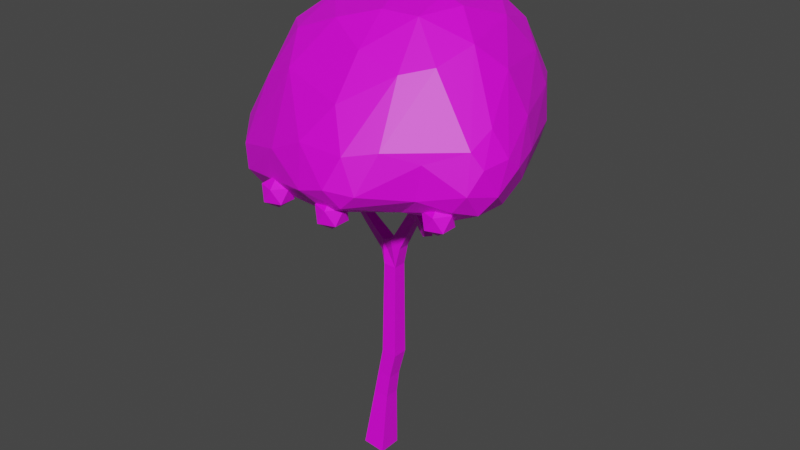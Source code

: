 # Source: apple_tree.blend  (saved by Blender 2.93.21; exported with 4.5.12 LTS)
import bpy
from mathutils import Matrix  # noqa: F401  (used for matrix-valued properties, if any)

bpy.ops.wm.read_factory_settings(use_empty=True)
scene = bpy.context.scene
scene.name = 'Scene'

# ---- collections
col_collection = bpy.data.collections.new('Collection'); scene.collection.children.link(col_collection)

# ---- images (referenced by path relative to the original .blend; pixels are not part of the script)
import os
ASSET_DIR = os.environ.get("B2B_ASSET_DIR", "")  # directory of the original .blend (textures are referenced by path, not embedded)
HERE = os.path.dirname(os.path.abspath(__file__))  # packed textures are extracted next to this script under _unpacked/

def load_image(name, relpath, width, height, colorspace="sRGB"):
    """Load a texture the original file referenced (path relative to the .blend, or extracted next to this script)."""
    p = next((c for c in (os.path.join(HERE, relpath), os.path.join(ASSET_DIR, relpath)) if relpath and os.path.exists(c)), "")
    if p:
        img = bpy.data.images.load(p, check_existing=True)
        img.name = name
    else:  # same state as the original file: an image datablock whose file is absent (Cycles renders it pink)
        img = bpy.data.images.new(name, width, height)
        img.source = "FILE"
        img.filepath = "//" + (relpath or name)
    img.colorspace_settings.name = colorspace
    return img
img_imphenziapalette01_png = load_image('ImphenziaPalette01.png', 'ImphenziaPalette01.png', 1024, 1024, 'sRGB')

# ---- materials (node trees are filled in below, after node groups)
mat_material_001 = bpy.data.materials.new('Material.001')
mat_material_001.use_transparent_shadow = False

# ---- material node trees
mat_material_001.use_nodes = True; mat_material_001.node_tree.nodes.clear()
_N = mat_material_001.node_tree.nodes; _L = mat_material_001.node_tree.links
n0 = _N.new('ShaderNodeBsdfPrincipled'); n0.name = 'Principled BSDF'; n0.location = (10, 300)
n0.distribution = 'GGX'
n0.subsurface_method = 'BURLEY'
n0.inputs[3].default_value = 1.45
n0.inputs[27].default_value = (0.0, 0.0, 0.0, 1.0)
n0.inputs[28].default_value = 1.0
n1 = _N.new('ShaderNodeOutputMaterial'); n1.name = 'Material Output'; n1.location = (300, 300)
n2 = _N.new('ShaderNodeTexImage'); n2.name = 'Image Texture'; n2.location = (-398, 220)
n2.image = img_imphenziapalette01_png
n2.interpolation = 'Closest'
_L.new(n0.outputs[0], n1.inputs[0])
_L.new(n2.outputs[0], n0.inputs[0])
n1.is_active_output = True

# ---- world
world_world = bpy.data.worlds.new('World'); scene.world = world_world
world_world.use_nodes = True; world_world.node_tree.nodes.clear()
_N = world_world.node_tree.nodes; _L = world_world.node_tree.links
n0 = _N.new('ShaderNodeOutputWorld'); n0.name = 'World Output'; n0.location = (300, 300)
n1 = _N.new('ShaderNodeBackground'); n1.name = 'Background'; n1.location = (10, 300)
n1.inputs[0].default_value = (0.05088, 0.05088, 0.05088, 1.0)
_L.new(n1.outputs[0], n0.inputs[0])
n0.is_active_output = True
world_world.color = (0.05088, 0.05088, 0.05088)
world_world.use_sun_shadow = False
world_world.sun_shadow_jitter_overblur = 0.0

# ---- meshes
me_icosphere_012 = bpy.data.meshes.new('Icosphere.012')
me_icosphere_012.from_pydata([(0.0, 0.0, -1.0), (0.7236, -0.5257, -0.4472), (-0.2764, -0.8506, -0.4472), (-0.8944, 0.0, -0.4472), (-0.2764, 0.8506, -0.4472), (0.7236, 0.5257, -0.4472), (0.2764, -0.8506, 0.4472), (-0.7236, -0.5257, 0.4472), (-0.7236, 0.5257, 0.4472), (0.2764, 0.8506, 0.4472), (0.8944, 0.0, 0.4472), (0.0, 0.0, 1.0), (3.846, -10.58, -21.68), (3.846, -12.1, -21.68), (2.336, -12.1, -21.52), (2.336, -10.58, -21.52), (4.733, -10.83, -13.9), (4.733, -11.84, -13.9), (3.729, -11.84, -13.78), (3.729, -10.83, -13.78), (6.741, -11.04, 0.8531), (6.741, -11.63, 0.8531), (6.152, -11.63, 0.9058), (6.152, -11.04, 0.9058), (0.03247, -9.709, -5.865), (0.3232, -9.266, -5.905), (0.6106, -9.417, -5.484), (0.3198, -9.86, -5.444), (-0.9694, -7.965, -2.527), (-0.6429, -7.553, -2.608), (-0.2349, -7.841, -2.426), (-0.5614, -8.253, -2.345), (-1.016, -7.456, -0.2097), (-0.8838, -7.283, -0.2301), (-0.7119, -7.41, -0.1844), (-0.8439, -7.582, -0.1639), (8.791, -13.39, -3.291), (8.434, -13.78, -3.293), (8.199, -13.57, -2.866), (8.556, -13.18, -2.863), (9.36, -14.19, -0.6161), (9.212, -14.35, -0.6197), (9.063, -14.21, -0.5379), (9.211, -14.05, -0.5343), (3.911, -10.66, -20.24), (3.911, -12.01, -20.24), (2.568, -12.01, -20.1), (2.568, -10.66, -20.1), (3.959, -10.73, -19.17), (3.959, -11.95, -19.17), (2.74, -11.95, -19.04), (2.74, -10.73, -19.04), (4.043, -10.84, -17.31), (4.043, -11.84, -17.31), (3.04, -11.84, -17.2), (3.04, -10.84, -17.2), (4.275, -10.87, -15.71), (4.275, -11.81, -15.71), (3.36, -11.81, -15.5), (3.36, -10.87, -15.5), (4.729, -10.86, -11.82), (4.729, -11.82, -11.82), (3.768, -11.82, -11.81), (3.768, -10.86, -11.81), (4.723, -10.88, -10.03), (4.723, -11.8, -10.03), (3.805, -11.8, -10.02), (3.805, -10.88, -10.02), (4.718, -10.9, -8.321), (4.718, -11.78, -8.321), (3.841, -11.78, -8.313), (3.841, -10.9, -8.313), (4.715, -10.91, -7.485), (4.715, -11.77, -7.485), (3.859, -11.77, -7.478), (3.859, -10.91, -7.478), (6.409, -11.04, -2.859), (6.409, -11.63, -2.859), (5.82, -11.63, -2.807), (5.82, -11.04, -2.807), (6.504, -11.04, -1.799), (6.504, -11.63, -1.799), (5.915, -11.63, -1.746), (5.915, -11.04, -1.746), (6.599, -11.04, -0.7379), (6.599, -11.63, -0.7379), (6.01, -11.63, -0.6852), (6.01, -11.04, -0.6852), (6.694, -11.04, 0.3227), (6.694, -11.63, 0.3227), (6.105, -11.63, 0.3755), (6.105, -11.04, 0.3755), (3.249, -11.3, -6.834), (3.565, -10.59, -6.834), (3.721, -10.66, -6.079), (3.405, -11.37, -6.079), (2.647, -11.0, -6.658), (2.943, -10.34, -6.658), (3.089, -10.4, -5.949), (2.793, -11.07, -5.949), (1.584, -10.48, -6.349), (1.847, -9.893, -6.349), (1.976, -9.951, -5.721), (1.714, -10.54, -5.721), (1.093, -10.24, -6.206), (1.34, -9.687, -6.206), (1.461, -9.742, -5.616), (1.214, -10.29, -5.616), (-0.1733, -9.396, -5.286), (0.1603, -8.997, -5.397), (0.5524, -9.256, -5.149), (0.2188, -9.655, -5.038), (-0.4372, -8.921, -4.373), (-0.1036, -8.523, -4.483), (0.2885, -8.782, -4.235), (-0.04508, -9.181, -4.125), (-0.5692, -8.684, -3.916), (-0.2356, -8.286, -4.026), (0.1565, -8.545, -3.779), (-0.177, -8.944, -3.668), (-0.8331, -8.21, -3.002), (-0.4995, -7.811, -3.113), (-0.1074, -8.071, -2.865), (-0.4409, -8.469, -2.754), (-0.9904, -7.751, -1.558), (-0.7471, -7.434, -1.595), (-0.4303, -7.666, -1.511), (-0.6736, -7.984, -1.473), (-1.002, -7.62, -0.959), (-0.8078, -7.367, -0.989), (-0.5554, -7.552, -0.9218), (-0.7492, -7.805, -0.8918), (-1.007, -7.562, -0.6951), (-0.8346, -7.338, -0.7217), (-0.6105, -7.502, -0.6621), (-0.7826, -7.727, -0.6355), (-1.011, -7.508, -0.4464), (-0.8598, -7.31, -0.4699), (-0.6625, -7.455, -0.4173), (-0.814, -7.653, -0.3939), (5.023, -10.95, -6.128), (5.023, -11.73, -6.128), (4.333, -11.73, -5.757), (4.333, -10.95, -5.757), (5.314, -10.97, -5.543), (5.314, -11.71, -5.543), (4.662, -11.71, -5.192), (4.662, -10.97, -5.192), (5.84, -11.01, -4.484), (5.84, -11.67, -4.484), (5.256, -11.67, -4.17), (5.256, -11.01, -4.17), (6.087, -11.03, -3.986), (6.087, -11.65, -3.986), (5.536, -11.65, -3.689), (5.536, -11.03, -3.689), (6.721, -11.53, -3.6), (6.337, -11.96, -3.6), (6.299, -11.93, -3.022), (6.683, -11.5, -3.022), (7.13, -11.9, -3.547), (6.753, -12.32, -3.547), (6.715, -12.29, -2.979), (7.093, -11.86, -2.979), (7.92, -12.61, -3.444), (7.555, -13.02, -3.444), (7.519, -12.99, -2.895), (7.883, -12.58, -2.895), (8.306, -12.95, -3.393), (7.948, -13.36, -3.393), (7.912, -13.33, -2.854), (8.27, -12.92, -2.854), (8.973, -13.62, -2.584), (8.662, -13.96, -2.591), (8.347, -13.67, -2.419), (8.659, -13.34, -2.411), (9.109, -13.82, -1.893), (8.855, -14.1, -1.899), (8.598, -13.86, -1.759), (8.852, -13.59, -1.753), (9.218, -13.98, -1.338), (9.011, -14.2, -1.343), (8.8, -14.01, -1.228), (9.008, -13.79, -1.223), (9.268, -14.05, -1.086), (9.081, -14.25, -1.09), (8.892, -14.08, -0.9868), (9.079, -13.88, -0.9824), (9.315, -14.12, -0.846), (9.148, -14.3, -0.85), (8.979, -14.15, -0.7576), (9.146, -13.97, -0.7536), (12.52, -14.3, -0.5045), (11.54, -12.48, -1.358), (9.0, -4.598, -1.256), (-4.691, -9.124, -3.009), (1.729, -8.18, -4.089), (10.43, -5.134, 3.717), (4.469, -19.36, 0.3895), (12.59, -15.47, 1.004), (10.57, -16.64, 2.632), (8.828, -17.92, 3.22), (-1.805, -15.17, 4.315), (-2.413, -1.924, 1.649), (-6.011, -7.425, 0.9006), (5.822, -0.6216, 4.706), (1.726, -0.7674, -2.19), (2.675, 0.7259, 1.708), (4.288, 0.5282, 0.7486), (4.471, 0.3725, 3.209), (8.23, -15.72, 6.638), (9.243, -7.688, 8.154), (8.512, -10.69, 9.192), (4.409, -10.88, 9.593), (-0.3196, -8.125, 8.645), (-1.517, -5.292, 7.123), (4.627, -8.407, 9.601), (5.265, -5.342, 9.04), (6.998, -2.342, 6.282), (7.531, -5.906, 8.683), (5.588, -2.445, 7.311), (8.112, -4.032, 6.97), (9.918, -5.573, 5.772), (1.676, -5.223, 8.633), (3.855, -2.145, 7.373), (1.015, -2.878, 7.214), (-2.059, -2.997, 4.769), (-0.09914, -11.28, 8.597), (-2.563, -8.891, 7.553), (-2.084, -12.49, 6.941), (-3.367, -10.42, 6.423), (-3.873, -6.271, 5.268), (5.158, -13.35, 8.986), (2.563, -14.15, 8.221), (-0.3598, -14.13, 7.069), (5.493, -15.61, 7.359), (5.662, -17.66, 5.001), (7.148, -10.51, 9.549), (7.492, -13.15, 8.966), (10.32, -12.08, 7.797), (9.669, -14.41, 6.999), (11.42, -10.53, 6.285), (8.898, -2.639, 3.469), (8.84, -2.79, 0.3802), (7.498, -1.242, 3.324), (4.001, -0.4697, 5.36), (2.394, 0.2795, 3.63), (1.301, -0.8749, 5.35), (-0.1434, -0.4315, 2.911), (0.1564, -0.03467, 0.8267), (0.07406, -0.4462, -0.8358), (-5.002, -6.573, 3.446), (-4.82, -8.741, 4.582), (-5.843, -10.6, 1.298), (-5.32, -11.94, 2.026), (-5.626, -9.442, -1.543), (0.8898, -16.17, 5.562), (1.478, -18.34, 1.608), (4.005, -18.73, 2.832), (7.133, -18.92, 2.879), (12.41, -14.99, 3.294), (12.56, -13.42, 4.147), (13.03, -14.67, 2.347), (13.36, -12.97, 2.519), (13.29, -13.7, 0.5944), (12.41, -9.927, 3.741), (13.36, -11.98, 1.655), (5.984, -0.04134, 2.162), (6.447, -0.5644, 0.2063), (2.289, 0.2871, -0.4846), (4.012, -0.5886, -1.677), (6.725, -2.134, -1.571), (-4.873, -4.732, 1.48), (-2.338, -2.072, -1.209), (-4.561, -4.1, -0.9263), (-3.412, -3.854, -3.076), (-5.382, -5.656, -2.232), (-0.7071, -1.92, -2.714), (-3.783, -14.98, 1.366), (-2.368, -16.78, 0.4181), (-5.798, -12.32, -1.072), (-4.958, -14.13, -1.468), (-1.859, -17.12, -0.9418), (-5.394, -11.83, -2.25), (6.378, -19.58, 1.04), (8.054, -18.99, 0.9137), (10.28, -16.72, 0.532), (11.73, -15.55, -0.0998), (7.117, -19.02, -0.01237), (5.72, -18.54, -0.788), (12.61, -9.688, 1.764), (10.4, -4.766, 1.398), (12.36, -10.09, 0.1068), (12.37, -11.88, -0.7516), (10.08, -4.907, 0.08039), (10.53, -7.665, -0.8995), (4.909, -3.897, -3.234), (3.005, -2.45, -3.401), (2.369, -5.386, -4.215), (4.332, -8.035, -4.858), (0.4307, -2.455, -3.609), (0.4184, -4.186, -4.332), (-3.185, -5.079, -4.14), (-1.776, -5.596, -4.619), (-4.597, -5.928, -3.61), (-0.278, -7.559, -4.164), (-3.372, -6.68, -4.266), (-5.455, -7.702, -2.657), (-3.469, -8.883, -3.356), (-4.645, -11.38, -2.893), (-4.33, -14.07, -2.395), (-0.0004315, -10.81, -2.521), (-2.738, -14.27, -2.684), (-0.1532, -14.68, -2.465), (-1.218, -16.73, -1.748), (2.866, -11.37, -3.366), (7.722, -5.837, -2.834), (9.652, -9.18, -1.707), (8.17, -8.41, -2.517), (5.959, -6.944, -4.394), (7.775, -10.21, -2.044), (5.576, -8.731, -4.362), (10.24, -12.74, -1.637), (7.774, -11.13, -1.636), (3.214, -16.81, -1.619), (3.002, -13.93, -2.902), (5.764, -16.09, -1.209), (8.92, -16.27, -0.6723), (7.489, -15.51, -0.9422), (4.289, -11.9, -2.692), (5.854, -12.45, -1.625), (11.01, -14.48, -1.201), (-4.651, -7.711, -4.538), (-3.927, -8.237, -3.985), (-4.927, -8.561, -3.985), (-5.545, -7.711, -3.985), (-4.927, -6.86, -3.985), (-3.927, -7.185, -3.985), (-4.375, -8.561, -3.091), (-5.375, -8.237, -3.091), (-5.375, -7.185, -3.091), (-4.375, -6.86, -3.091), (-3.756, -7.711, -3.091), (-4.651, -7.711, -2.538), (1.028, -9.458, -4.647), (1.752, -9.983, -4.094), (0.7516, -10.31, -4.094), (0.1336, -9.458, -4.094), (0.7516, -8.607, -4.094), (1.752, -8.932, -4.094), (1.304, -10.31, -3.2), (0.3044, -9.983, -3.2), (0.3044, -8.932, -3.2), (1.304, -8.607, -3.2), (1.922, -9.458, -3.2), (1.028, -9.458, -2.647), (0.6031, -13.36, -4.167), (1.327, -13.89, -3.614), (0.3267, -14.21, -3.614), (-0.2913, -13.36, -3.614), (0.3267, -12.51, -3.614), (1.327, -12.84, -3.614), (0.8795, -14.21, -2.719), (-0.1205, -13.89, -2.719), (-0.1205, -12.84, -2.719), (0.8795, -12.51, -2.719), (1.498, -13.36, -2.719), (0.6031, -13.36, -2.167), (10.7, -15.35, -1.845), (11.43, -15.87, -1.292), (10.43, -16.2, -1.292), (9.81, -15.35, -1.292), (10.43, -14.5, -1.292), (11.43, -14.82, -1.292), (10.98, -16.2, -0.3978), (9.98, -15.87, -0.3978), (9.98, -14.82, -0.3978), (10.98, -14.5, -0.3978), (11.6, -15.35, -0.3978), (10.7, -15.35, 0.155), (6.077, -2.319, -3.193), (6.801, -2.845, -2.64), (5.801, -3.169, -2.64), (5.183, -2.319, -2.64), (5.801, -1.468, -2.64), (6.801, -1.793, -2.64), (6.354, -3.169, -1.746), (5.354, -2.845, -1.746), (5.354, -1.793, -1.746), (6.354, -1.468, -1.746), (6.972, -2.319, -1.746), (6.077, -2.319, -1.193), (6.654, -0.563, 0.1653), (7.378, -1.089, 0.7181), (6.378, -1.414, 0.7181), (5.76, -0.563, 0.7181), (6.378, 0.2877, 0.7181), (7.378, -0.03727, 0.7181), (6.931, -1.414, 1.613), (5.931, -1.089, 1.613), (5.931, -0.03727, 1.613), (6.931, 0.2877, 1.613), (7.549, -0.563, 1.613), (6.654, -0.563, 2.165), (5.884, -18.38, -1.82), (6.607, -18.9, -1.267), (5.607, -19.23, -1.267), (4.989, -18.38, -1.267), (5.607, -17.53, -1.267), (6.607, -17.85, -1.267), (6.16, -19.23, -0.3723), (5.16, -18.9, -0.3723), (5.16, -17.85, -0.3723), (6.16, -17.53, -0.3723), (6.778, -18.38, -0.3723), (5.884, -18.38, 0.1805), (-2.869, -4.486, -5.043), (-2.145, -5.012, -4.491), (-3.145, -5.337, -4.491), (-3.763, -4.486, -4.491), (-3.145, -3.636, -4.491), (-2.145, -3.961, -4.491), (-2.592, -5.337, -3.596), (-3.592, -5.012, -3.596), (-3.592, -3.961, -3.596), (-2.592, -3.636, -3.596), (-1.974, -4.486, -3.596), (-2.869, -4.486, -3.043), (7.087, -7.97, -4.413), (7.81, -8.496, -3.861), (6.81, -8.821, -3.861), (6.192, -7.97, -3.861), (6.81, -7.12, -3.861), (7.81, -7.445, -3.861), (7.363, -8.821, -2.966), (6.363, -8.496, -2.966), (6.363, -7.445, -2.966), (7.363, -7.12, -2.966), (7.981, -7.97, -2.966), (7.087, -7.97, -2.413), (1.532, -18.09, -2.012), (2.255, -18.61, -1.459), (1.255, -18.94, -1.459), (0.6375, -18.09, -1.459), (1.255, -17.24, -1.459), (2.255, -17.56, -1.459), (1.808, -18.94, -0.5643), (0.8083, -18.61, -0.5643), (0.8083, -17.56, -0.5643), (1.808, -17.24, -0.5643), (2.426, -18.09, -0.5643), (1.532, -18.09, -0.01156), (-6.28, -9.047, -1.375), (-5.557, -9.572, -0.8227), (-6.557, -9.897, -0.8227), (-7.175, -9.047, -0.8227), (-6.557, -8.196, -0.8227), (-5.557, -8.521, -0.8227), (-6.004, -9.897, 0.07174), (-7.004, -9.572, 0.07174), (-7.004, -8.521, 0.07174), (-6.004, -8.196, 0.07174), (-5.386, -9.047, 0.07174), (-6.28, -9.047, 0.6245)], [], [(0, 1, 2), (1, 0, 5), (0, 2, 3), (0, 3, 4), (0, 4, 5), (1, 5, 10), (2, 1, 6), (3, 2, 7), (4, 3, 8), (5, 4, 9), (1, 10, 6), (2, 6, 7), (3, 7, 8), (4, 8, 9), (5, 9, 10), (6, 10, 11), (7, 6, 11), (8, 7, 11), (9, 8, 11), (10, 9, 11), (157, 154, 153), (55, 52, 48, 51), (54, 55, 51, 50), (141, 142, 73), (53, 54, 50, 49), (52, 53, 49, 48), (95, 92, 74), (75, 93, 72), (51, 48, 44, 47), (94, 143, 140), (50, 51, 47, 46), (93, 75, 74, 92), (79, 76, 152, 155), (49, 50, 46, 45), (48, 49, 45, 44), (47, 44, 12, 15), (46, 47, 15, 14), (45, 46, 14, 13), (44, 45, 13, 12), (94, 95, 142, 143), (43, 42, 41, 40), (140, 141, 73, 72), (35, 34, 33, 32), (23, 22, 21, 20), (77, 78, 158), (95, 74, 73, 142), (93, 94, 140, 72), (12, 13, 14, 15), (78, 79, 155, 154), (76, 159, 156, 152), (158, 78, 154, 157), (156, 157, 153, 152), (77, 158, 159, 76), (56, 57, 53, 52), (57, 58, 54, 53), (58, 59, 55, 54), (59, 56, 52, 55), (16, 17, 57, 56), (17, 18, 58, 57), (18, 19, 59, 58), (19, 16, 56, 59), (60, 61, 17, 16), (61, 62, 18, 17), (62, 63, 19, 18), (63, 60, 16, 19), (64, 65, 61, 60), (65, 66, 62, 61), (66, 67, 63, 62), (67, 64, 60, 63), (68, 69, 65, 64), (69, 70, 66, 65), (70, 71, 67, 66), (71, 68, 64, 67), (72, 73, 69, 68), (73, 74, 70, 69), (74, 75, 71, 70), (75, 72, 68, 71), (80, 81, 77, 76), (81, 82, 78, 77), (82, 83, 79, 78), (83, 80, 76, 79), (84, 85, 81, 80), (85, 86, 82, 81), (86, 87, 83, 82), (87, 84, 80, 83), (88, 89, 85, 84), (89, 90, 86, 85), (90, 91, 87, 86), (91, 88, 84, 87), (20, 21, 89, 88), (21, 22, 90, 89), (22, 23, 91, 90), (23, 20, 88, 91), (96, 97, 93, 92), (97, 98, 94, 93), (98, 99, 95, 94), (99, 96, 92, 95), (100, 101, 97, 96), (101, 102, 98, 97), (102, 103, 99, 98), (103, 100, 96, 99), (104, 105, 101, 100), (105, 106, 102, 101), (106, 107, 103, 102), (107, 104, 100, 103), (24, 25, 105, 104), (25, 26, 106, 105), (26, 27, 107, 106), (27, 24, 104, 107), (108, 109, 25, 24), (109, 110, 26, 25), (110, 111, 27, 26), (111, 108, 24, 27), (112, 113, 109, 108), (113, 114, 110, 109), (114, 115, 111, 110), (115, 112, 108, 111), (116, 117, 113, 112), (117, 118, 114, 113), (118, 119, 115, 114), (119, 116, 112, 115), (120, 121, 117, 116), (121, 122, 118, 117), (122, 123, 119, 118), (123, 120, 116, 119), (28, 29, 121, 120), (29, 30, 122, 121), (30, 31, 123, 122), (31, 28, 120, 123), (124, 125, 29, 28), (125, 126, 30, 29), (126, 127, 31, 30), (127, 124, 28, 31), (128, 129, 125, 124), (129, 130, 126, 125), (130, 131, 127, 126), (131, 128, 124, 127), (132, 133, 129, 128), (133, 134, 130, 129), (134, 135, 131, 130), (135, 132, 128, 131), (136, 137, 133, 132), (137, 138, 134, 133), (138, 139, 135, 134), (139, 136, 132, 135), (32, 33, 137, 136), (33, 34, 138, 137), (34, 35, 139, 138), (35, 32, 136, 139), (144, 145, 141, 140), (145, 146, 142, 141), (146, 147, 143, 142), (147, 144, 140, 143), (148, 149, 145, 144), (149, 150, 146, 145), (150, 151, 147, 146), (151, 148, 144, 147), (152, 153, 149, 148), (153, 154, 150, 149), (154, 155, 151, 150), (155, 152, 148, 151), (160, 161, 157, 156), (161, 162, 158, 157), (162, 163, 159, 158), (163, 160, 156, 159), (164, 165, 161, 160), (165, 166, 162, 161), (166, 167, 163, 162), (167, 164, 160, 163), (168, 169, 165, 164), (169, 170, 166, 165), (170, 171, 167, 166), (171, 168, 164, 167), (36, 37, 169, 168), (37, 38, 170, 169), (38, 39, 171, 170), (39, 36, 168, 171), (172, 173, 37, 36), (173, 174, 38, 37), (174, 175, 39, 38), (175, 172, 36, 39), (176, 177, 173, 172), (177, 178, 174, 173), (178, 179, 175, 174), (179, 176, 172, 175), (180, 181, 177, 176), (181, 182, 178, 177), (182, 183, 179, 178), (183, 180, 176, 179), (184, 185, 181, 180), (185, 186, 182, 181), (186, 187, 183, 182), (187, 184, 180, 183), (188, 189, 185, 184), (189, 190, 186, 185), (190, 191, 187, 186), (191, 188, 184, 187), (40, 41, 189, 188), (41, 42, 190, 189), (42, 43, 191, 190), (43, 40, 188, 191), (192, 331, 193), (194, 243, 294), (237, 217, 216), (212, 219, 237), (237, 219, 217), (212, 211, 219), (219, 220, 217), (221, 220, 219), (211, 221, 219), (221, 218, 220), (265, 222, 241), (241, 222, 211), (211, 222, 221), (217, 223, 216), (216, 223, 214), (217, 224, 223), (224, 225, 223), (225, 215, 223), (220, 224, 217), (224, 247, 225), (225, 226, 215), (218, 205, 220), (205, 245, 220), (220, 245, 224), (245, 247, 224), (225, 247, 226), (216, 214, 213), (214, 227, 213), (215, 214, 223), (228, 227, 214), (215, 228, 214), (228, 229, 227), (215, 231, 228), (228, 230, 229), (226, 231, 215), (231, 252, 228), (228, 252, 230), (227, 232, 213), (227, 233, 232), (232, 235, 238), (235, 210, 238), (229, 234, 227), (227, 234, 233), (233, 235, 232), (234, 256, 233), (233, 256, 235), (235, 236, 210), (229, 202, 234), (256, 236, 235), (232, 238, 213), (213, 237, 216), (238, 237, 213), (238, 212, 237), (238, 239, 212), (212, 239, 211), (210, 240, 238), (238, 240, 239), (239, 241, 211), (240, 260, 239), (261, 241, 239), (260, 261, 239), (210, 201, 240), (201, 260, 240), (197, 222, 265), (197, 242, 222), (222, 242, 221), (242, 218, 221), (291, 242, 197), (294, 243, 291), (243, 242, 291), (242, 244, 218), (244, 205, 218), (209, 245, 205), (209, 246, 245), (208, 207, 209), (209, 207, 246), (246, 247, 245), (207, 248, 246), (246, 248, 247), (269, 249, 207), (249, 248, 207), (247, 248, 226), (206, 250, 269), (269, 250, 249), (203, 226, 248), (249, 203, 248), (272, 231, 226), (272, 251, 231), (251, 252, 231), (272, 204, 251), (204, 252, 251), (204, 253, 252), (253, 254, 252), (252, 254, 230), (307, 255, 204), (254, 229, 230), (279, 202, 278), (202, 256, 234), (279, 256, 202), (279, 257, 256), (258, 236, 256), (257, 258, 256), (282, 257, 279), (282, 198, 257), (258, 259, 236), (259, 210, 236), (257, 198, 258), (200, 260, 201), (199, 260, 200), (286, 199, 200), (262, 261, 260), (199, 262, 260), (262, 263, 261), (261, 263, 241), (287, 192, 199), (192, 264, 199), (199, 264, 262), (264, 263, 262), (266, 265, 263), (263, 265, 241), (264, 266, 263), (244, 267, 205), (267, 209, 205), (267, 208, 209), (243, 268, 242), (242, 268, 244), (244, 268, 267), (268, 208, 267), (208, 269, 207), (268, 270, 208), (270, 269, 208), (243, 271, 268), (194, 271, 243), (271, 270, 268), (270, 206, 269), (203, 272, 226), (249, 273, 203), (203, 274, 272), (250, 273, 249), (273, 274, 203), (274, 276, 272), (272, 276, 204), (273, 275, 274), (276, 307, 204), (250, 277, 273), (277, 275, 273), (275, 276, 274), (206, 277, 250), (275, 304, 276), (204, 280, 253), (254, 278, 229), (229, 278, 202), (253, 280, 254), (254, 280, 278), (280, 281, 278), (278, 281, 279), (255, 280, 204), (281, 282, 279), (255, 283, 280), (280, 283, 281), (281, 310, 282), (283, 310, 281), (255, 195, 283), (195, 309, 283), (309, 310, 283), (310, 314, 282), (259, 201, 210), (258, 284, 259), (198, 284, 258), (285, 200, 201), (284, 285, 259), (259, 285, 201), (285, 286, 200), (286, 287, 199), (284, 288, 285), (198, 288, 284), (198, 289, 288), (285, 288, 286), (282, 314, 198), (314, 289, 198), (288, 327, 286), (286, 327, 287), (327, 331, 287), (287, 331, 192), (289, 327, 288), (192, 293, 264), (266, 290, 265), (290, 197, 265), (290, 291, 197), (266, 292, 290), (292, 291, 290), (264, 293, 266), (293, 292, 266), (292, 294, 291), (293, 295, 292), (292, 295, 294), (192, 193, 293), (295, 194, 294), (316, 271, 194), (319, 296, 316), (316, 296, 271), (297, 270, 271), (296, 297, 271), (299, 298, 319), (319, 298, 296), (297, 206, 270), (298, 297, 296), (297, 300, 206), (196, 298, 299), (298, 301, 297), (206, 300, 277), (297, 301, 300), (300, 275, 277), (301, 303, 300), (300, 302, 275), (303, 302, 300), (298, 303, 301), (302, 304, 275), (298, 305, 303), (303, 306, 302), (306, 304, 302), (298, 196, 305), (305, 306, 303), (304, 307, 276), (306, 307, 304), (305, 308, 306), (306, 308, 195), (306, 195, 307), (307, 195, 255), (308, 309, 195), (311, 309, 308), (309, 312, 310), (305, 311, 308), (311, 312, 309), (312, 314, 310), (196, 311, 305), (311, 313, 312), (196, 315, 311), (311, 315, 313), (299, 315, 196), (312, 313, 314), (293, 317, 295), (295, 316, 194), (295, 317, 316), (317, 318, 316), (293, 193, 317), (316, 318, 319), (193, 322, 317), (317, 320, 318), (320, 321, 318), (318, 321, 319), (321, 299, 319), (322, 323, 317), (317, 323, 320), (193, 331, 322), (320, 329, 321), (329, 315, 321), (321, 315, 299), (315, 325, 313), (313, 324, 314), (314, 324, 289), (325, 324, 313), (326, 289, 324), (325, 326, 324), (326, 327, 289), (326, 328, 327), (315, 329, 325), (329, 330, 325), (325, 330, 326), (330, 328, 326), (328, 331, 327), (329, 320, 330), (330, 323, 328), (323, 322, 328), (328, 322, 331), (320, 323, 330), (332, 333, 334), (333, 332, 337), (332, 334, 335), (332, 335, 336), (332, 336, 337), (333, 337, 342), (334, 333, 338), (335, 334, 339), (336, 335, 340), (337, 336, 341), (333, 342, 338), (334, 338, 339), (335, 339, 340), (336, 340, 341), (337, 341, 342), (338, 342, 343), (339, 338, 343), (340, 339, 343), (341, 340, 343), (342, 341, 343), (344, 345, 346), (345, 344, 349), (344, 346, 347), (344, 347, 348), (344, 348, 349), (345, 349, 354), (346, 345, 350), (347, 346, 351), (348, 347, 352), (349, 348, 353), (345, 354, 350), (346, 350, 351), (347, 351, 352), (348, 352, 353), (349, 353, 354), (350, 354, 355), (351, 350, 355), (352, 351, 355), (353, 352, 355), (354, 353, 355), (356, 357, 358), (357, 356, 361), (356, 358, 359), (356, 359, 360), (356, 360, 361), (357, 361, 366), (358, 357, 362), (359, 358, 363), (360, 359, 364), (361, 360, 365), (357, 366, 362), (358, 362, 363), (359, 363, 364), (360, 364, 365), (361, 365, 366), (362, 366, 367), (363, 362, 367), (364, 363, 367), (365, 364, 367), (366, 365, 367), (368, 369, 370), (369, 368, 373), (368, 370, 371), (368, 371, 372), (368, 372, 373), (369, 373, 378), (370, 369, 374), (371, 370, 375), (372, 371, 376), (373, 372, 377), (369, 378, 374), (370, 374, 375), (371, 375, 376), (372, 376, 377), (373, 377, 378), (374, 378, 379), (375, 374, 379), (376, 375, 379), (377, 376, 379), (378, 377, 379), (380, 381, 382), (381, 380, 385), (380, 382, 383), (380, 383, 384), (380, 384, 385), (381, 385, 390), (382, 381, 386), (383, 382, 387), (384, 383, 388), (385, 384, 389), (381, 390, 386), (382, 386, 387), (383, 387, 388), (384, 388, 389), (385, 389, 390), (386, 390, 391), (387, 386, 391), (388, 387, 391), (389, 388, 391), (390, 389, 391), (392, 393, 394), (393, 392, 397), (392, 394, 395), (392, 395, 396), (392, 396, 397), (393, 397, 402), (394, 393, 398), (395, 394, 399), (396, 395, 400), (397, 396, 401), (393, 402, 398), (394, 398, 399), (395, 399, 400), (396, 400, 401), (397, 401, 402), (398, 402, 403), (399, 398, 403), (400, 399, 403), (401, 400, 403), (402, 401, 403), (404, 405, 406), (405, 404, 409), (404, 406, 407), (404, 407, 408), (404, 408, 409), (405, 409, 414), (406, 405, 410), (407, 406, 411), (408, 407, 412), (409, 408, 413), (405, 414, 410), (406, 410, 411), (407, 411, 412), (408, 412, 413), (409, 413, 414), (410, 414, 415), (411, 410, 415), (412, 411, 415), (413, 412, 415), (414, 413, 415), (416, 417, 418), (417, 416, 421), (416, 418, 419), (416, 419, 420), (416, 420, 421), (417, 421, 426), (418, 417, 422), (419, 418, 423), (420, 419, 424), (421, 420, 425), (417, 426, 422), (418, 422, 423), (419, 423, 424), (420, 424, 425), (421, 425, 426), (422, 426, 427), (423, 422, 427), (424, 423, 427), (425, 424, 427), (426, 425, 427), (428, 429, 430), (429, 428, 433), (428, 430, 431), (428, 431, 432), (428, 432, 433), (429, 433, 438), (430, 429, 434), (431, 430, 435), (432, 431, 436), (433, 432, 437), (429, 438, 434), (430, 434, 435), (431, 435, 436), (432, 436, 437), (433, 437, 438), (434, 438, 439), (435, 434, 439), (436, 435, 439), (437, 436, 439), (438, 437, 439), (440, 441, 442), (441, 440, 445), (440, 442, 443), (440, 443, 444), (440, 444, 445), (441, 445, 450), (442, 441, 446), (443, 442, 447), (444, 443, 448), (445, 444, 449), (441, 450, 446), (442, 446, 447), (443, 447, 448), (444, 448, 449), (445, 449, 450), (446, 450, 451), (447, 446, 451), (448, 447, 451), (449, 448, 451), (450, 449, 451), (452, 453, 454), (453, 452, 457), (452, 454, 455), (452, 455, 456), (452, 456, 457), (453, 457, 462), (454, 453, 458), (455, 454, 459), (456, 455, 460), (457, 456, 461), (453, 462, 458), (454, 458, 459), (455, 459, 460), (456, 460, 461), (457, 461, 462), (458, 462, 463), (459, 458, 463), (460, 459, 463), (461, 460, 463), (462, 461, 463)])
_uv = me_icosphere_012.uv_layers.new(name='UVMap')
_uv.uv.foreach_set('vector', [0.2933, 0.7037, 0.2933, 0.7037, 0.2933, 0.7037, 0.2933, 0.7037, 0.2933, 0.7037, 0.2933, 0.7037, 0.2933, 0.7037, 0.2933, 0.7037, 0.2933, 0.7037, 0.2933, 0.7037, 0.2933, 0.7037, 0.2933, 0.7037, 0.2933, 0.7037, 0.2933, 0.7037, 0.2933, 0.7037, 0.2933, 0.7037, 0.2933, 0.7037, 0.2933, 0.7037, 0.2933, 0.7037, 0.2933, 0.7037, 0.2933, 0.7037, 0.2933, 0.7037, 0.2933, 0.7037, 0.2933, 0.7037, 0.2933, 0.7037, 0.2933, 0.7037, 0.2933, 0.7037, 0.2933, 0.7037, 0.2933, 0.7037, 0.2933, 0.7037, 0.2933, 0.7037, 0.2933, 0.7037, 0.2933, 0.7037, 0.2933, 0.7037, 0.2933, 0.7037, 0.2933, 0.7037, 0.2933, 0.7037, 0.2933, 0.7037, 0.2933, 0.7037, 0.2933, 0.7037, 0.2933, 0.7037, 0.2933, 0.7037, 0.2933, 0.7037, 0.2933, 0.7037, 0.2933, 0.7037, 0.2933, 0.7037, 0.2933, 0.7037, 0.2933, 0.7037, 0.2933, 0.7037, 0.2933, 0.7037, 0.2933, 0.7037, 0.2933, 0.7037, 0.2933, 0.7037, 0.2933, 0.7037, 0.2933, 0.7037, 0.2933, 0.7037, 0.2933, 0.7037, 0.2933, 0.7037, 0.2933, 0.7037, 0.2933, 0.7037, 0.817, 0.566, 0.817, 0.566, 0.817, 0.566, 0.817, 0.566, 0.817, 0.566, 0.817, 0.566, 0.817, 0.566, 0.817, 0.566, 0.817, 0.566, 0.817, 0.566, 0.817, 0.566, 0.817, 0.566, 0.817, 0.566, 0.817, 0.566, 0.817, 0.566, 0.817, 0.566, 0.817, 0.566, 0.817, 0.566, 0.817, 0.566, 0.817, 0.566, 0.817, 0.566, 0.817, 0.566, 0.817, 0.566, 0.817, 0.566, 0.817, 0.566, 0.817, 0.566, 0.817, 0.566, 0.817, 0.566, 0.817, 0.566, 0.817, 0.566, 0.817, 0.566, 0.817, 0.566, 0.817, 0.566, 0.817, 0.566, 0.817, 0.566, 0.817, 0.566, 0.817, 0.566, 0.817, 0.566, 0.817, 0.566, 0.817, 0.566, 0.817, 0.566, 0.817, 0.566, 0.817, 0.566, 0.817, 0.566, 0.817, 0.566, 0.817, 0.566, 0.817, 0.566, 0.817, 0.566, 0.817, 0.566, 0.817, 0.566, 0.817, 0.566, 0.817, 0.566, 0.817, 0.566, 0.817, 0.566, 0.817, 0.566, 0.817, 0.566, 0.817, 0.566, 0.817, 0.566, 0.817, 0.566, 0.817, 0.566, 0.817, 0.566, 0.817, 0.566, 0.817, 0.566, 0.817, 0.566, 0.817, 0.566, 0.817, 0.566, 0.817, 0.566, 0.817, 0.566, 0.817, 0.566, 0.817, 0.566, 0.817, 0.566, 0.817, 0.566, 0.817, 0.566, 0.817, 0.566, 0.817, 0.566, 0.817, 0.566, 0.817, 0.566, 0.817, 0.566, 0.817, 0.566, 0.817, 0.566, 0.817, 0.566, 0.817, 0.566, 0.817, 0.566, 0.817, 0.566, 0.817, 0.566, 0.817, 0.566, 0.817, 0.566, 0.817, 0.566, 0.817, 0.566, 0.817, 0.566, 0.817, 0.566, 0.817, 0.566, 0.817, 0.566, 0.817, 0.566, 0.817, 0.566, 0.817, 0.566, 0.817, 0.566, 0.817, 0.566, 0.817, 0.566, 0.817, 0.566, 0.817, 0.566, 0.817, 0.566, 0.817, 0.566, 0.817, 0.566, 0.817, 0.566, 0.817, 0.566, 0.817, 0.566, 0.817, 0.566, 0.817, 0.566, 0.817, 0.566, 0.817, 0.566, 0.817, 0.566, 0.817, 0.566, 0.817, 0.566, 0.817, 0.566, 0.817, 0.566, 0.817, 0.566, 0.817, 0.566, 0.817, 0.566, 0.817, 0.566, 0.817, 0.566, 0.817, 0.566, 0.817, 0.566, 0.817, 0.566, 0.817, 0.566, 0.817, 0.566, 0.817, 0.566, 0.817, 0.566, 0.817, 0.566, 0.817, 0.566, 0.817, 0.566, 0.817, 0.566, 0.817, 0.566, 0.817, 0.566, 0.817, 0.566, 0.817, 0.566, 0.817, 0.566, 0.817, 0.566, 0.817, 0.566, 0.817, 0.566, 0.817, 0.566, 0.817, 0.566, 0.817, 0.566, 0.817, 0.566, 0.817, 0.566, 0.817, 0.566, 0.817, 0.566, 0.817, 0.566, 0.817, 0.566, 0.817, 0.566, 0.817, 0.566, 0.817, 0.566, 0.817, 0.566, 0.817, 0.566, 0.817, 0.566, 0.817, 0.566, 0.817, 0.566, 0.817, 0.566, 0.817, 0.566, 0.817, 0.566, 0.817, 0.566, 0.817, 0.566, 0.817, 0.566, 0.817, 0.566, 0.817, 0.566, 0.817, 0.566, 0.817, 0.566, 0.817, 0.566, 0.817, 0.566, 0.817, 0.566, 0.817, 0.566, 0.817, 0.566, 0.817, 0.566, 0.817, 0.566, 0.817, 0.566, 0.817, 0.566, 0.817, 0.566, 0.817, 0.566, 0.817, 0.566, 0.817, 0.566, 0.817, 0.566, 0.817, 0.566, 0.817, 0.566, 0.817, 0.566, 0.817, 0.566, 0.817, 0.566, 0.817, 0.566, 0.817, 0.566, 0.817, 0.566, 0.817, 0.566, 0.817, 0.566, 0.817, 0.566, 0.817, 0.566, 0.817, 0.566, 0.817, 0.566, 0.817, 0.566, 0.817, 0.566, 0.817, 0.566, 0.817, 0.566, 0.817, 0.566, 0.817, 0.566, 0.817, 0.566, 0.817, 0.566, 0.817, 0.566, 0.817, 0.566, 0.817, 0.566, 0.817, 0.566, 0.817, 0.566, 0.817, 0.566, 0.817, 0.566, 0.817, 0.566, 0.817, 0.566, 0.817, 0.566, 0.817, 0.566, 0.817, 0.566, 0.817, 0.566, 0.817, 0.566, 0.817, 0.566, 0.817, 0.566, 0.817, 0.566, 0.817, 0.566, 0.817, 0.566, 0.817, 0.566, 0.817, 0.566, 0.817, 0.566, 0.817, 0.566, 0.817, 0.566, 0.817, 0.566, 0.817, 0.566, 0.817, 0.566, 0.817, 0.566, 0.817, 0.566, 0.817, 0.566, 0.817, 0.566, 0.817, 0.566, 0.817, 0.566, 0.817, 0.566, 0.817, 0.566, 0.817, 0.566, 0.817, 0.566, 0.817, 0.566, 0.817, 0.566, 0.817, 0.566, 0.817, 0.566, 0.817, 0.566, 0.817, 0.566, 0.817, 0.566, 0.817, 0.566, 0.817, 0.566, 0.817, 0.566, 0.817, 0.566, 0.817, 0.566, 0.817, 0.566, 0.817, 0.566, 0.817, 0.566, 0.817, 0.566, 0.817, 0.566, 0.817, 0.566, 0.817, 0.566, 0.817, 0.566, 0.817, 0.566, 0.817, 0.566, 0.817, 0.566, 0.817, 0.566, 0.817, 0.566, 0.817, 0.566, 0.817, 0.566, 0.817, 0.566, 0.817, 0.566, 0.817, 0.566, 0.817, 0.566, 0.817, 0.566, 0.817, 0.566, 0.817, 0.566, 0.817, 0.566, 0.817, 0.566, 0.817, 0.566, 0.817, 0.566, 0.817, 0.566, 0.817, 0.566, 0.817, 0.566, 0.817, 0.566, 0.817, 0.566, 0.817, 0.566, 0.817, 0.566, 0.817, 0.566, 0.817, 0.566, 0.817, 0.566, 0.817, 0.566, 0.817, 0.566, 0.817, 0.566, 0.817, 0.566, 0.817, 0.566, 0.817, 0.566, 0.817, 0.566, 0.817, 0.566, 0.817, 0.566, 0.817, 0.566, 0.817, 0.566, 0.817, 0.566, 0.817, 0.566, 0.817, 0.566, 0.817, 0.566, 0.817, 0.566, 0.817, 0.566, 0.817, 0.566, 0.817, 0.566, 0.817, 0.566, 0.817, 0.566, 0.817, 0.566, 0.817, 0.566, 0.817, 0.566, 0.817, 0.566, 0.817, 0.566, 0.817, 0.566, 0.817, 0.566, 0.817, 0.566, 0.817, 0.566, 0.817, 0.566, 0.817, 0.566, 0.817, 0.566, 0.817, 0.566, 0.817, 0.566, 0.817, 0.566, 0.817, 0.566, 0.817, 0.566, 0.817, 0.566, 0.817, 0.566, 0.817, 0.566, 0.817, 0.566, 0.817, 0.566, 0.817, 0.566, 0.817, 0.566, 0.817, 0.566, 0.817, 0.566, 0.817, 0.566, 0.817, 0.566, 0.817, 0.566, 0.817, 0.566, 0.817, 0.566, 0.817, 0.566, 0.817, 0.566, 0.817, 0.566, 0.817, 0.566, 0.817, 0.566, 0.817, 0.566, 0.817, 0.566, 0.817, 0.566, 0.817, 0.566, 0.817, 0.566, 0.817, 0.566, 0.817, 0.566, 0.817, 0.566, 0.817, 0.566, 0.817, 0.566, 0.817, 0.566, 0.817, 0.566, 0.817, 0.566, 0.817, 0.566, 0.817, 0.566, 0.817, 0.566, 0.817, 0.566, 0.817, 0.566, 0.817, 0.566, 0.817, 0.566, 0.817, 0.566, 0.817, 0.566, 0.817, 0.566, 0.817, 0.566, 0.817, 0.566, 0.817, 0.566, 0.817, 0.566, 0.817, 0.566, 0.817, 0.566, 0.817, 0.566, 0.817, 0.566, 0.817, 0.566, 0.817, 0.566, 0.817, 0.566, 0.817, 0.566, 0.817, 0.566, 0.817, 0.566, 0.817, 0.566, 0.817, 0.566, 0.817, 0.566, 0.817, 0.566, 0.817, 0.566, 0.817, 0.566, 0.817, 0.566, 0.817, 0.566, 0.817, 0.566, 0.817, 0.566, 0.817, 0.566, 0.817, 0.566, 0.817, 0.566, 0.817, 0.566, 0.817, 0.566, 0.817, 0.566, 0.817, 0.566, 0.817, 0.566, 0.817, 0.566, 0.817, 0.566, 0.817, 0.566, 0.817, 0.566, 0.817, 0.566, 0.817, 0.566, 0.817, 0.566, 0.817, 0.566, 0.817, 0.566, 0.817, 0.566, 0.817, 0.566, 0.817, 0.566, 0.817, 0.566, 0.817, 0.566, 0.817, 0.566, 0.817, 0.566, 0.817, 0.566, 0.817, 0.566, 0.817, 0.566, 0.817, 0.566, 0.817, 0.566, 0.817, 0.566, 0.817, 0.566, 0.817, 0.566, 0.817, 0.566, 0.817, 0.566, 0.817, 0.566, 0.817, 0.566, 0.817, 0.566, 0.817, 0.566, 0.817, 0.566, 0.817, 0.566, 0.817, 0.566, 0.817, 0.566, 0.817, 0.566, 0.817, 0.566, 0.817, 0.566, 0.817, 0.566, 0.817, 0.566, 0.817, 0.566, 0.817, 0.566, 0.817, 0.566, 0.817, 0.566, 0.817, 0.566, 0.817, 0.566, 0.817, 0.566, 0.817, 0.566, 0.817, 0.566, 0.817, 0.566, 0.817, 0.566, 0.817, 0.566, 0.817, 0.566, 0.817, 0.566, 0.817, 0.566, 0.817, 0.566, 0.817, 0.566, 0.817, 0.566, 0.817, 0.566, 0.817, 0.566, 0.817, 0.566, 0.817, 0.566, 0.817, 0.566, 0.817, 0.566, 0.817, 0.566, 0.817, 0.566, 0.817, 0.566, 0.817, 0.566, 0.817, 0.566, 0.817, 0.566, 0.817, 0.566, 0.817, 0.566, 0.817, 0.566, 0.817, 0.566, 0.817, 0.566, 0.817, 0.566, 0.817, 0.566, 0.817, 0.566, 0.817, 0.566, 0.817, 0.566, 0.817, 0.566, 0.817, 0.566, 0.817, 0.566, 0.817, 0.566, 0.817, 0.566, 0.817, 0.566, 0.817, 0.566, 0.817, 0.566, 0.817, 0.566, 0.817, 0.566, 0.817, 0.566, 0.817, 0.566, 0.817, 0.566, 0.817, 0.566, 0.817, 0.566, 0.817, 0.566, 0.817, 0.566, 0.817, 0.566, 0.817, 0.566, 0.817, 0.566, 0.817, 0.566, 0.817, 0.566, 0.817, 0.566, 0.817, 0.566, 0.817, 0.566, 0.817, 0.566, 0.817, 0.566, 0.817, 0.566, 0.817, 0.566, 0.817, 0.566, 0.817, 0.566, 0.817, 0.566, 0.817, 0.566, 0.817, 0.566, 0.817, 0.566, 0.817, 0.566, 0.817, 0.566, 0.817, 0.566, 0.817, 0.566, 0.817, 0.566, 0.817, 0.566, 0.817, 0.566, 0.817, 0.566, 0.817, 0.566, 0.817, 0.566, 0.817, 0.566, 0.817, 0.566, 0.817, 0.566, 0.817, 0.566, 0.817, 0.566, 0.817, 0.566, 0.817, 0.566, 0.817, 0.566, 0.817, 0.566, 0.817, 0.566, 0.817, 0.566, 0.817, 0.566, 0.817, 0.566, 0.817, 0.566, 0.817, 0.566, 0.817, 0.566, 0.817, 0.566, 0.817, 0.566, 0.817, 0.566, 0.817, 0.566, 0.817, 0.566, 0.817, 0.566, 0.817, 0.566, 0.817, 0.566, 0.817, 0.566, 0.817, 0.566, 0.817, 0.566, 0.817, 0.566, 0.817, 0.566, 0.817, 0.566, 0.817, 0.566, 0.817, 0.566, 0.817, 0.566, 0.817, 0.566, 0.817, 0.566, 0.817, 0.566, 0.817, 0.566, 0.817, 0.566, 0.817, 0.566, 0.817, 0.566, 0.817, 0.566, 0.817, 0.566, 0.817, 0.566, 0.817, 0.566, 0.817, 0.566, 0.817, 0.566, 0.817, 0.566, 0.817, 0.566, 0.817, 0.566, 0.817, 0.566, 0.817, 0.566, 0.817, 0.566, 0.817, 0.566, 0.817, 0.566, 0.817, 0.566, 0.817, 0.566, 0.817, 0.566, 0.817, 0.566, 0.817, 0.566, 0.817, 0.566, 0.817, 0.566, 0.817, 0.566, 0.817, 0.566, 0.817, 0.566, 0.817, 0.566, 0.817, 0.566, 0.817, 0.566, 0.817, 0.566, 0.817, 0.566, 0.817, 0.566, 0.817, 0.566, 0.817, 0.566, 0.817, 0.566, 0.817, 0.566, 0.817, 0.566, 0.817, 0.566, 0.817, 0.566, 0.817, 0.566, 0.817, 0.566, 0.817, 0.566, 0.817, 0.566, 0.817, 0.566, 0.817, 0.566, 0.817, 0.566, 0.817, 0.566, 0.817, 0.566, 0.817, 0.566, 0.817, 0.566, 0.817, 0.566, 0.817, 0.566, 0.817, 0.566, 0.817, 0.566, 0.817, 0.566, 0.817, 0.566, 0.817, 0.566, 0.817, 0.566, 0.817, 0.566, 0.817, 0.566, 0.817, 0.566, 0.817, 0.566, 0.817, 0.566, 0.817, 0.566, 0.817, 0.566, 0.817, 0.566, 0.817, 0.566, 0.817, 0.566, 0.817, 0.566, 0.817, 0.566, 0.817, 0.566, 0.817, 0.566, 0.817, 0.566, 0.817, 0.566, 0.817, 0.566, 0.817, 0.566, 0.817, 0.566, 0.817, 0.566, 0.817, 0.566, 0.817, 0.566, 0.817, 0.566, 0.817, 0.566, 0.817, 0.566, 0.817, 0.566, 0.817, 0.566, 0.817, 0.566, 0.817, 0.566, 0.817, 0.566, 0.817, 0.566, 0.817, 0.566, 0.817, 0.566, 0.817, 0.566, 0.817, 0.566, 0.817, 0.566, 0.817, 0.566, 0.817, 0.566, 0.817, 0.566, 0.817, 0.566, 0.817, 0.566, 0.817, 0.566, 0.817, 0.566, 0.817, 0.566, 0.817, 0.566, 0.817, 0.566, 0.817, 0.566, 0.817, 0.566, 0.817, 0.566, 0.817, 0.566, 0.817, 0.566, 0.817, 0.566, 0.817, 0.566, 0.817, 0.566, 0.817, 0.566, 0.817, 0.566, 0.817, 0.566, 0.817, 0.566, 0.817, 0.566, 0.817, 0.566, 0.817, 0.566, 0.817, 0.566, 0.817, 0.566, 0.817, 0.566, 0.817, 0.566, 0.817, 0.566, 0.817, 0.566, 0.817, 0.566, 0.817, 0.566, 0.817, 0.566, 0.817, 0.566, 0.817, 0.566, 0.817, 0.566, 0.817, 0.566, 0.817, 0.566, 0.817, 0.566, 0.817, 0.566, 0.817, 0.566, 0.817, 0.566, 0.817, 0.566, 0.817, 0.566, 0.817, 0.566, 0.817, 0.566, 0.817, 0.566, 0.817, 0.566, 0.817, 0.566, 0.817, 0.566, 0.817, 0.566, 0.817, 0.566, 0.817, 0.566, 0.817, 0.566, 0.817, 0.566, 0.817, 0.566, 0.817, 0.566, 0.817, 0.566, 0.817, 0.566, 0.817, 0.566, 0.817, 0.566, 0.7971, 0.1955, 0.7971, 0.1955, 0.7971, 0.1955, 0.7971, 0.1955, 0.7971, 0.1955, 0.7971, 0.1955, 0.7971, 0.1955, 0.7971, 0.1955, 0.7971, 0.1955, 0.7971, 0.1955, 0.7971, 0.1955, 0.7971, 0.1955, 0.7971, 0.1955, 0.7971, 0.1955, 0.7971, 0.1955, 0.7971, 0.1955, 0.7971, 0.1955, 0.7971, 0.1955, 0.7971, 0.1955, 0.7971, 0.1955, 0.7971, 0.1955, 0.7971, 0.1955, 0.7971, 0.1955, 0.7971, 0.1955, 0.7971, 0.1955, 0.7971, 0.1955, 0.7971, 0.1955, 0.7971, 0.1955, 0.7971, 0.1955, 0.7971, 0.1955, 0.7971, 0.1955, 0.7971, 0.1955, 0.7971, 0.1955, 0.7971, 0.1955, 0.7971, 0.1955, 0.7971, 0.1955, 0.7971, 0.1955, 0.7971, 0.1955, 0.7971, 0.1955, 0.7971, 0.1955, 0.7971, 0.1955, 0.7971, 0.1955, 0.7971, 0.1955, 0.7971, 0.1955, 0.7971, 0.1955, 0.7971, 0.1955, 0.7971, 0.1955, 0.7971, 0.1955, 0.7971, 0.1955, 0.7971, 0.1955, 0.7971, 0.1955, 0.7971, 0.1955, 0.7971, 0.1955, 0.7971, 0.1955, 0.7971, 0.1955, 0.7971, 0.1955, 0.7971, 0.1955, 0.7971, 0.1955, 0.7971, 0.1955, 0.7971, 0.1955, 0.7971, 0.1955, 0.7971, 0.1955, 0.7971, 0.1955, 0.7971, 0.1955, 0.7971, 0.1955, 0.7971, 0.1955, 0.7971, 0.1955, 0.7971, 0.1955, 0.7971, 0.1955, 0.7971, 0.1955, 0.7971, 0.1955, 0.7971, 0.1955, 0.7971, 0.1955, 0.7971, 0.1955, 0.7971, 0.1955, 0.7971, 0.1955, 0.7971, 0.1955, 0.7971, 0.1955, 0.7971, 0.1955, 0.7971, 0.1955, 0.7971, 0.1955, 0.7971, 0.1955, 0.7971, 0.1955, 0.7971, 0.1955, 0.7971, 0.1955, 0.7971, 0.1955, 0.7971, 0.1955, 0.7971, 0.1955, 0.7971, 0.1955, 0.7971, 0.1955, 0.7971, 0.1955, 0.7971, 0.1955, 0.7971, 0.1955, 0.7971, 0.1955, 0.7971, 0.1955, 0.7971, 0.1955, 0.7971, 0.1955, 0.7971, 0.1955, 0.7971, 0.1955, 0.7971, 0.1955, 0.7971, 0.1955, 0.7971, 0.1955, 0.7971, 0.1955, 0.7971, 0.1955, 0.7971, 0.1955, 0.7971, 0.1955, 0.7971, 0.1955, 0.7971, 0.1955, 0.7971, 0.1955, 0.7971, 0.1955, 0.7971, 0.1955, 0.7971, 0.1955, 0.7971, 0.1955, 0.7971, 0.1955, 0.7971, 0.1955, 0.7971, 0.1955, 0.7971, 0.1955, 0.7971, 0.1955, 0.7971, 0.1955, 0.7971, 0.1955, 0.7971, 0.1955, 0.7971, 0.1955, 0.7971, 0.1955, 0.7971, 0.1955, 0.7971, 0.1955, 0.7971, 0.1955, 0.7971, 0.1955, 0.7971, 0.1955, 0.7971, 0.1955, 0.7971, 0.1955, 0.7971, 0.1955, 0.7971, 0.1955, 0.7971, 0.1955, 0.7971, 0.1955, 0.7971, 0.1955, 0.7971, 0.1955, 0.7971, 0.1955, 0.7971, 0.1955, 0.7971, 0.1955, 0.7971, 0.1955, 0.7971, 0.1955, 0.7971, 0.1955, 0.7971, 0.1955, 0.7971, 0.1955, 0.7971, 0.1955, 0.7971, 0.1955, 0.7971, 0.1955, 0.7971, 0.1955, 0.7971, 0.1955, 0.7971, 0.1955, 0.7971, 0.1955, 0.7971, 0.1955, 0.7971, 0.1955, 0.7971, 0.1955, 0.7971, 0.1955, 0.7971, 0.1955, 0.7971, 0.1955, 0.7971, 0.1955, 0.7971, 0.1955, 0.7971, 0.1955, 0.7971, 0.1955, 0.7971, 0.1955, 0.7971, 0.1955, 0.7971, 0.1955, 0.7971, 0.1955, 0.7971, 0.1955, 0.7971, 0.1955, 0.7971, 0.1955, 0.7971, 0.1955, 0.7971, 0.1955, 0.7971, 0.1955, 0.7971, 0.1955, 0.7971, 0.1955, 0.7971, 0.1955, 0.7971, 0.1955, 0.7971, 0.1955, 0.7971, 0.1955, 0.7971, 0.1955, 0.7971, 0.1955, 0.7971, 0.1955, 0.7971, 0.1955, 0.7971, 0.1955, 0.7971, 0.1955, 0.7971, 0.1955, 0.7971, 0.1955, 0.7971, 0.1955, 0.7971, 0.1955, 0.7971, 0.1955, 0.7971, 0.1955, 0.7971, 0.1955, 0.7971, 0.1955, 0.7971, 0.1955, 0.7971, 0.1955, 0.7971, 0.1955, 0.7971, 0.1955, 0.7971, 0.1955, 0.7971, 0.1955, 0.7971, 0.1955, 0.7971, 0.1955, 0.7971, 0.1955, 0.7971, 0.1955, 0.7971, 0.1955, 0.7971, 0.1955, 0.7971, 0.1955, 0.7971, 0.1955, 0.7971, 0.1955, 0.7971, 0.1955, 0.7971, 0.1955, 0.7971, 0.1955, 0.7971, 0.1955, 0.7971, 0.1955, 0.7971, 0.1955, 0.7971, 0.1955, 0.7971, 0.1955, 0.7971, 0.1955, 0.7971, 0.1955, 0.7971, 0.1955, 0.7971, 0.1955, 0.7971, 0.1955, 0.7971, 0.1955, 0.7971, 0.1955, 0.7971, 0.1955, 0.7971, 0.1955, 0.7971, 0.1955, 0.7971, 0.1955, 0.7971, 0.1955, 0.7971, 0.1955, 0.7971, 0.1955, 0.7971, 0.1955, 0.7971, 0.1955, 0.7971, 0.1955, 0.7971, 0.1955, 0.7971, 0.1955, 0.7971, 0.1955, 0.7971, 0.1955, 0.7971, 0.1955, 0.7971, 0.1955, 0.7971, 0.1955, 0.7971, 0.1955, 0.7971, 0.1955, 0.7971, 0.1955, 0.7971, 0.1955, 0.7971, 0.1955, 0.7971, 0.1955, 0.7971, 0.1955, 0.7971, 0.1955, 0.7971, 0.1955, 0.7971, 0.1955, 0.7971, 0.1955, 0.7971, 0.1955, 0.7971, 0.1955, 0.7971, 0.1955, 0.7971, 0.1955, 0.7971, 0.1955, 0.7971, 0.1955, 0.7971, 0.1955, 0.7971, 0.1955, 0.7971, 0.1955, 0.7971, 0.1955, 0.7971, 0.1955, 0.7971, 0.1955, 0.7971, 0.1955, 0.7971, 0.1955, 0.7971, 0.1955, 0.7971, 0.1955, 0.7971, 0.1955, 0.7971, 0.1955, 0.7971, 0.1955, 0.7971, 0.1955, 0.7971, 0.1955, 0.7971, 0.1955, 0.7971, 0.1955, 0.7971, 0.1955, 0.7971, 0.1955, 0.7971, 0.1955, 0.7971, 0.1955, 0.7971, 0.1955, 0.7971, 0.1955, 0.7971, 0.1955, 0.7971, 0.1955, 0.7971, 0.1955, 0.7971, 0.1955, 0.7971, 0.1955, 0.7971, 0.1955, 0.7971, 0.1955, 0.7971, 0.1955, 0.7971, 0.1955, 0.7971, 0.1955, 0.7971, 0.1955, 0.7971, 0.1955, 0.7971, 0.1955, 0.7971, 0.1955, 0.7971, 0.1955, 0.7971, 0.1955, 0.7971, 0.1955, 0.7971, 0.1955, 0.7971, 0.1955, 0.7971, 0.1955, 0.7971, 0.1955, 0.7971, 0.1955, 0.7971, 0.1955, 0.7971, 0.1955, 0.7971, 0.1955, 0.7971, 0.1955, 0.7971, 0.1955, 0.7971, 0.1955, 0.7971, 0.1955, 0.7971, 0.1955, 0.7971, 0.1955, 0.7971, 0.1955, 0.7971, 0.1955, 0.7971, 0.1955, 0.7971, 0.1955, 0.7971, 0.1955, 0.7971, 0.1955, 0.7971, 0.1955, 0.7971, 0.1955, 0.7971, 0.1955, 0.7971, 0.1955, 0.7971, 0.1955, 0.7971, 0.1955, 0.7971, 0.1955, 0.7971, 0.1955, 0.7971, 0.1955, 0.7971, 0.1955, 0.7971, 0.1955, 0.7971, 0.1955, 0.7971, 0.1955, 0.7971, 0.1955, 0.7971, 0.1955, 0.7971, 0.1955, 0.7971, 0.1955, 0.7971, 0.1955, 0.7971, 0.1955, 0.7971, 0.1955, 0.7971, 0.1955, 0.7971, 0.1955, 0.7971, 0.1955, 0.7971, 0.1955, 0.7971, 0.1955, 0.7971, 0.1955, 0.7971, 0.1955, 0.7971, 0.1955, 0.7971, 0.1955, 0.7971, 0.1955, 0.7971, 0.1955, 0.7971, 0.1955, 0.7971, 0.1955, 0.7971, 0.1955, 0.7971, 0.1955, 0.7971, 0.1955, 0.7971, 0.1955, 0.7971, 0.1955, 0.7971, 0.1955, 0.7971, 0.1955, 0.7971, 0.1955, 0.7971, 0.1955, 0.7971, 0.1955, 0.7971, 0.1955, 0.7971, 0.1955, 0.7971, 0.1955, 0.7971, 0.1955, 0.7971, 0.1955, 0.7971, 0.1955, 0.7971, 0.1955, 0.7971, 0.1955, 0.7971, 0.1955, 0.7971, 0.1955, 0.7971, 0.1955, 0.7971, 0.1955, 0.7971, 0.1955, 0.7971, 0.1955, 0.7971, 0.1955, 0.7971, 0.1955, 0.7971, 0.1955, 0.7971, 0.1955, 0.7971, 0.1955, 0.7971, 0.1955, 0.7971, 0.1955, 0.7971, 0.1955, 0.7971, 0.1955, 0.7971, 0.1955, 0.7971, 0.1955, 0.7971, 0.1955, 0.7971, 0.1955, 0.7971, 0.1955, 0.7971, 0.1955, 0.7971, 0.1955, 0.7971, 0.1955, 0.7971, 0.1955, 0.7971, 0.1955, 0.7971, 0.1955, 0.7971, 0.1955, 0.7971, 0.1955, 0.7971, 0.1955, 0.7971, 0.1955, 0.7971, 0.1955, 0.7971, 0.1955, 0.7971, 0.1955, 0.7971, 0.1955, 0.7971, 0.1955, 0.7971, 0.1955, 0.7971, 0.1955, 0.7971, 0.1955, 0.7971, 0.1955, 0.7971, 0.1955, 0.7971, 0.1955, 0.7971, 0.1955, 0.7971, 0.1955, 0.7971, 0.1955, 0.7971, 0.1955, 0.7971, 0.1955, 0.7971, 0.1955, 0.7971, 0.1955, 0.7971, 0.1955, 0.7971, 0.1955, 0.7971, 0.1955, 0.7971, 0.1955, 0.7971, 0.1955, 0.7971, 0.1955, 0.7971, 0.1955, 0.7971, 0.1955, 0.7971, 0.1955, 0.7971, 0.1955, 0.7971, 0.1955, 0.7971, 0.1955, 0.7971, 0.1955, 0.7971, 0.1955, 0.7971, 0.1955, 0.7971, 0.1955, 0.7971, 0.1955, 0.7971, 0.1955, 0.7971, 0.1955, 0.7971, 0.1955, 0.7971, 0.1955, 0.7971, 0.1955, 0.7971, 0.1955, 0.7971, 0.1955, 0.7971, 0.1955, 0.7971, 0.1955, 0.7971, 0.1955, 0.7971, 0.1955, 0.7971, 0.1955, 0.7971, 0.1955, 0.7971, 0.1955, 0.7971, 0.1955, 0.7971, 0.1955, 0.7971, 0.1955, 0.7971, 0.1955, 0.7971, 0.1955, 0.7971, 0.1955, 0.7971, 0.1955, 0.7971, 0.1955, 0.7971, 0.1955, 0.7971, 0.1955, 0.7971, 0.1955, 0.7971, 0.1955, 0.7971, 0.1955, 0.7971, 0.1955, 0.7971, 0.1955, 0.7971, 0.1955, 0.7971, 0.1955, 0.7971, 0.1955, 0.7971, 0.1955, 0.7971, 0.1955, 0.7971, 0.1955, 0.7971, 0.1955, 0.7971, 0.1955, 0.7971, 0.1955, 0.7971, 0.1955, 0.7971, 0.1955, 0.7971, 0.1955, 0.7971, 0.1955, 0.7971, 0.1955, 0.7971, 0.1955, 0.7971, 0.1955, 0.7971, 0.1955, 0.7971, 0.1955, 0.7971, 0.1955, 0.7971, 0.1955, 0.7971, 0.1955, 0.7971, 0.1955, 0.7971, 0.1955, 0.7971, 0.1955, 0.7971, 0.1955, 0.7971, 0.1955, 0.7971, 0.1955, 0.7971, 0.1955, 0.7971, 0.1955, 0.7971, 0.1955, 0.7971, 0.1955, 0.7971, 0.1955, 0.7971, 0.1955, 0.7971, 0.1955, 0.7971, 0.1955, 0.7971, 0.1955, 0.7971, 0.1955, 0.7971, 0.1955, 0.7971, 0.1955, 0.7971, 0.1955, 0.7971, 0.1955, 0.7971, 0.1955, 0.7971, 0.1955, 0.7971, 0.1955, 0.7971, 0.1955, 0.7971, 0.1955, 0.7971, 0.1955, 0.7971, 0.1955, 0.7971, 0.1955, 0.7971, 0.1955, 0.7971, 0.1955, 0.7971, 0.1955, 0.7971, 0.1955, 0.7971, 0.1955, 0.7971, 0.1955, 0.7971, 0.1955, 0.7971, 0.1955, 0.7971, 0.1955, 0.7971, 0.1955, 0.7971, 0.1955, 0.7971, 0.1955, 0.7971, 0.1955, 0.7971, 0.1955, 0.7971, 0.1955, 0.7971, 0.1955, 0.7971, 0.1955, 0.7971, 0.1955, 0.7971, 0.1955, 0.7971, 0.1955, 0.7971, 0.1955, 0.7971, 0.1955, 0.7971, 0.1955, 0.7971, 0.1955, 0.7971, 0.1955, 0.7971, 0.1955, 0.7971, 0.1955, 0.7971, 0.1955, 0.7971, 0.1955, 0.7971, 0.1955, 0.7971, 0.1955, 0.7971, 0.1955, 0.7971, 0.1955, 0.7971, 0.1955, 0.7971, 0.1955, 0.7971, 0.1955, 0.7971, 0.1955, 0.7971, 0.1955, 0.7971, 0.1955, 0.7971, 0.1955, 0.7971, 0.1955, 0.7971, 0.1955, 0.7971, 0.1955, 0.7971, 0.1955, 0.7971, 0.1955, 0.7971, 0.1955, 0.7971, 0.1955, 0.7971, 0.1955, 0.7971, 0.1955, 0.7971, 0.1955, 0.7971, 0.1955, 0.7971, 0.1955, 0.7971, 0.1955, 0.7971, 0.1955, 0.7971, 0.1955, 0.7971, 0.1955, 0.7971, 0.1955, 0.7971, 0.1955, 0.7971, 0.1955, 0.7971, 0.1955, 0.7971, 0.1955, 0.7971, 0.1955, 0.7971, 0.1955, 0.7971, 0.1955, 0.7971, 0.1955, 0.7971, 0.1955, 0.7971, 0.1955, 0.7971, 0.1955, 0.7971, 0.1955, 0.7971, 0.1955, 0.7971, 0.1955, 0.7971, 0.1955, 0.7971, 0.1955, 0.7971, 0.1955, 0.7971, 0.1955, 0.7971, 0.1955, 0.7971, 0.1955, 0.7971, 0.1955, 0.7971, 0.1955, 0.7971, 0.1955, 0.7971, 0.1955, 0.7971, 0.1955, 0.7971, 0.1955, 0.7971, 0.1955, 0.7971, 0.1955, 0.7971, 0.1955, 0.7971, 0.1955, 0.7971, 0.1955, 0.7971, 0.1955, 0.7971, 0.1955, 0.7971, 0.1955, 0.7971, 0.1955, 0.7971, 0.1955, 0.7971, 0.1955, 0.7971, 0.1955, 0.7971, 0.1955, 0.7971, 0.1955, 0.7971, 0.1955, 0.7971, 0.1955, 0.7971, 0.1955, 0.7971, 0.1955, 0.7971, 0.1955, 0.7971, 0.1955, 0.7971, 0.1955, 0.7971, 0.1955, 0.7971, 0.1955, 0.7971, 0.1955, 0.7971, 0.1955, 0.7971, 0.1955, 0.7971, 0.1955, 0.7971, 0.1955, 0.7971, 0.1955, 0.7971, 0.1955, 0.7971, 0.1955, 0.7971, 0.1955, 0.7971, 0.1955, 0.7971, 0.1955, 0.7971, 0.1955, 0.7971, 0.1955, 0.7971, 0.1955, 0.7971, 0.1955, 0.7971, 0.1955, 0.7971, 0.1955, 0.7971, 0.1955, 0.7971, 0.1955, 0.7971, 0.1955, 0.7971, 0.1955, 0.7971, 0.1955, 0.7971, 0.1955, 0.7971, 0.1955, 0.7971, 0.1955, 0.7971, 0.1955, 0.7971, 0.1955, 0.7971, 0.1955, 0.7971, 0.1955, 0.7971, 0.1955, 0.7971, 0.1955, 0.7971, 0.1955, 0.7971, 0.1955, 0.7971, 0.1955, 0.7971, 0.1955, 0.7971, 0.1955, 0.7971, 0.1955, 0.7971, 0.1955, 0.7971, 0.1955, 0.7971, 0.1955, 0.7971, 0.1955, 0.7971, 0.1955, 0.7971, 0.1955, 0.7971, 0.1955, 0.7971, 0.1955, 0.7971, 0.1955, 0.7971, 0.1955, 0.7971, 0.1955, 0.7971, 0.1955, 0.7971, 0.1955, 0.7971, 0.1955, 0.7971, 0.1955, 0.7971, 0.1955, 0.7971, 0.1955, 0.7971, 0.1955, 0.7971, 0.1955, 0.7971, 0.1955, 0.7971, 0.1955, 0.7971, 0.1955, 0.7971, 0.1955, 0.7971, 0.1955, 0.7971, 0.1955, 0.7971, 0.1955, 0.7971, 0.1955, 0.7971, 0.1955, 0.7971, 0.1955, 0.7971, 0.1955, 0.7971, 0.1955, 0.7971, 0.1955, 0.7971, 0.1955, 0.7971, 0.1955, 0.7971, 0.1955, 0.7971, 0.1955, 0.7971, 0.1955, 0.7971, 0.1955, 0.7971, 0.1955, 0.7971, 0.1955, 0.7971, 0.1955, 0.7971, 0.1955, 0.7971, 0.1955, 0.7971, 0.1955, 0.7971, 0.1955, 0.7971, 0.1955, 0.7971, 0.1955, 0.7971, 0.1955, 0.7971, 0.1955, 0.7971, 0.1955, 0.7971, 0.1955, 0.7971, 0.1955, 0.7971, 0.1955, 0.7971, 0.1955, 0.7971, 0.1955, 0.7971, 0.1955, 0.7971, 0.1955, 0.7971, 0.1955, 0.7971, 0.1955, 0.7971, 0.1955, 0.7971, 0.1955, 0.7971, 0.1955, 0.7971, 0.1955, 0.7971, 0.1955, 0.7971, 0.1955, 0.7971, 0.1955, 0.7971, 0.1955, 0.7971, 0.1955, 0.7971, 0.1955, 0.7971, 0.1955, 0.7971, 0.1955, 0.7971, 0.1955, 0.7971, 0.1955, 0.7971, 0.1955, 0.7971, 0.1955, 0.7971, 0.1955, 0.7971, 0.1955, 0.7971, 0.1955, 0.7971, 0.1955, 0.7971, 0.1955, 0.7971, 0.1955, 0.7971, 0.1955, 0.7971, 0.1955, 0.7971, 0.1955, 0.7971, 0.1955, 0.7971, 0.1955, 0.7971, 0.1955, 0.7971, 0.1955, 0.7971, 0.1955, 0.7971, 0.1955, 0.7971, 0.1955, 0.7971, 0.1955, 0.7971, 0.1955, 0.7971, 0.1955, 0.7971, 0.1955, 0.7971, 0.1955, 0.7971, 0.1955, 0.7971, 0.1955, 0.7971, 0.1955, 0.7971, 0.1955, 0.7971, 0.1955, 0.7971, 0.1955, 0.7971, 0.1955, 0.7971, 0.1955, 0.7971, 0.1955, 0.7971, 0.1955, 0.7971, 0.1955, 0.7971, 0.1955, 0.7971, 0.1955, 0.7971, 0.1955, 0.7971, 0.1955, 0.7971, 0.1955, 0.7971, 0.1955, 0.7971, 0.1955, 0.7971, 0.1955, 0.7971, 0.1955, 0.7971, 0.1955, 0.7971, 0.1955, 0.7971, 0.1955, 0.7971, 0.1955, 0.7971, 0.1955, 0.7971, 0.1955, 0.7971, 0.1955, 0.7971, 0.1955, 0.7971, 0.1955, 0.7971, 0.1955, 0.7971, 0.1955, 0.7971, 0.1955, 0.7971, 0.1955, 0.7971, 0.1955, 0.7971, 0.1955, 0.7971, 0.1955, 0.7971, 0.1955, 0.7971, 0.1955, 0.7971, 0.1955, 0.7971, 0.1955, 0.7971, 0.1955, 0.7971, 0.1955, 0.7971, 0.1955, 0.7971, 0.1955, 0.7971, 0.1955, 0.7971, 0.1955, 0.7971, 0.1955, 0.7971, 0.1955, 0.7971, 0.1955, 0.7971, 0.1955, 0.7971, 0.1955, 0.7971, 0.1955, 0.7971, 0.1955, 0.7971, 0.1955, 0.7971, 0.1955, 0.7971, 0.1955, 0.7971, 0.1955, 0.7971, 0.1955, 0.7971, 0.1955, 0.7971, 0.1955, 0.7971, 0.1955, 0.7971, 0.1955, 0.7971, 0.1955, 0.7971, 0.1955, 0.7971, 0.1955, 0.7971, 0.1955, 0.7971, 0.1955, 0.7971, 0.1955, 0.7971, 0.1955, 0.7971, 0.1955, 0.7971, 0.1955, 0.7971, 0.1955, 0.7971, 0.1955, 0.7971, 0.1955, 0.7971, 0.1955, 0.7971, 0.1955, 0.7971, 0.1955, 0.7971, 0.1955, 0.7971, 0.1955, 0.7971, 0.1955, 0.2933, 0.7037, 0.2933, 0.7037, 0.2933, 0.7037, 0.2933, 0.7037, 0.2933, 0.7037, 0.2933, 0.7037, 0.2933, 0.7037, 0.2933, 0.7037, 0.2933, 0.7037, 0.2933, 0.7037, 0.2933, 0.7037, 0.2933, 0.7037, 0.2933, 0.7037, 0.2933, 0.7037, 0.2933, 0.7037, 0.2933, 0.7037, 0.2933, 0.7037, 0.2933, 0.7037, 0.2933, 0.7037, 0.2933, 0.7037, 0.2933, 0.7037, 0.2933, 0.7037, 0.2933, 0.7037, 0.2933, 0.7037, 0.2933, 0.7037, 0.2933, 0.7037, 0.2933, 0.7037, 0.2933, 0.7037, 0.2933, 0.7037, 0.2933, 0.7037, 0.2933, 0.7037, 0.2933, 0.7037, 0.2933, 0.7037, 0.2933, 0.7037, 0.2933, 0.7037, 0.2933, 0.7037, 0.2933, 0.7037, 0.2933, 0.7037, 0.2933, 0.7037, 0.2933, 0.7037, 0.2933, 0.7037, 0.2933, 0.7037, 0.2933, 0.7037, 0.2933, 0.7037, 0.2933, 0.7037, 0.2933, 0.7037, 0.2933, 0.7037, 0.2933, 0.7037, 0.2933, 0.7037, 0.2933, 0.7037, 0.2933, 0.7037, 0.2933, 0.7037, 0.2933, 0.7037, 0.2933, 0.7037, 0.2933, 0.7037, 0.2933, 0.7037, 0.2933, 0.7037, 0.2933, 0.7037, 0.2933, 0.7037, 0.2933, 0.7037, 0.2933, 0.7037, 0.2933, 0.7037, 0.2933, 0.7037, 0.2933, 0.7037, 0.2933, 0.7037, 0.2933, 0.7037, 0.2933, 0.7037, 0.2933, 0.7037, 0.2933, 0.7037, 0.2933, 0.7037, 0.2933, 0.7037, 0.2933, 0.7037, 0.2933, 0.7037, 0.2933, 0.7037, 0.2933, 0.7037, 0.2933, 0.7037, 0.2933, 0.7037, 0.2933, 0.7037, 0.2933, 0.7037, 0.2933, 0.7037, 0.2933, 0.7037, 0.2933, 0.7037, 0.2933, 0.7037, 0.2933, 0.7037, 0.2933, 0.7037, 0.2933, 0.7037, 0.2933, 0.7037, 0.2933, 0.7037, 0.2933, 0.7037, 0.2933, 0.7037, 0.2933, 0.7037, 0.2933, 0.7037, 0.2933, 0.7037, 0.2933, 0.7037, 0.2933, 0.7037, 0.2933, 0.7037, 0.2933, 0.7037, 0.2933, 0.7037, 0.2933, 0.7037, 0.2933, 0.7037, 0.2933, 0.7037, 0.2933, 0.7037, 0.2933, 0.7037, 0.2933, 0.7037, 0.2933, 0.7037, 0.2933, 0.7037, 0.2933, 0.7037, 0.2933, 0.7037, 0.2933, 0.7037, 0.2933, 0.7037, 0.2933, 0.7037, 0.2933, 0.7037, 0.2933, 0.7037, 0.2933, 0.7037, 0.2933, 0.7037, 0.2933, 0.7037, 0.2933, 0.7037, 0.2933, 0.7037, 0.2933, 0.7037, 0.2933, 0.7037, 0.2933, 0.7037, 0.2933, 0.7037, 0.2933, 0.7037, 0.2933, 0.7037, 0.2933, 0.7037, 0.2933, 0.7037, 0.2933, 0.7037, 0.2933, 0.7037, 0.2933, 0.7037, 0.2933, 0.7037, 0.2933, 0.7037, 0.2933, 0.7037, 0.2933, 0.7037, 0.2933, 0.7037, 0.2933, 0.7037, 0.2933, 0.7037, 0.2933, 0.7037, 0.2933, 0.7037, 0.2933, 0.7037, 0.2933, 0.7037, 0.2933, 0.7037, 0.2933, 0.7037, 0.2933, 0.7037, 0.2933, 0.7037, 0.2933, 0.7037, 0.2933, 0.7037, 0.2933, 0.7037, 0.2933, 0.7037, 0.2933, 0.7037, 0.2933, 0.7037, 0.2933, 0.7037, 0.2933, 0.7037, 0.2933, 0.7037, 0.2933, 0.7037, 0.2933, 0.7037, 0.2933, 0.7037, 0.2933, 0.7037, 0.2933, 0.7037, 0.2933, 0.7037, 0.2933, 0.7037, 0.2933, 0.7037, 0.2933, 0.7037, 0.2933, 0.7037, 0.2933, 0.7037, 0.2933, 0.7037, 0.2933, 0.7037, 0.2933, 0.7037, 0.2933, 0.7037, 0.2933, 0.7037, 0.2933, 0.7037, 0.2933, 0.7037, 0.2933, 0.7037, 0.2933, 0.7037, 0.2933, 0.7037, 0.2933, 0.7037, 0.2933, 0.7037, 0.2933, 0.7037, 0.2933, 0.7037, 0.2933, 0.7037, 0.2933, 0.7037, 0.2933, 0.7037, 0.2933, 0.7037, 0.2933, 0.7037, 0.2933, 0.7037, 0.2933, 0.7037, 0.2933, 0.7037, 0.2933, 0.7037, 0.2933, 0.7037, 0.2933, 0.7037, 0.2933, 0.7037, 0.2933, 0.7037, 0.2933, 0.7037, 0.2933, 0.7037, 0.2933, 0.7037, 0.2933, 0.7037, 0.2933, 0.7037, 0.2933, 0.7037, 0.2933, 0.7037, 0.2933, 0.7037, 0.2933, 0.7037, 0.2933, 0.7037, 0.2933, 0.7037, 0.2933, 0.7037, 0.2933, 0.7037, 0.2933, 0.7037, 0.2933, 0.7037, 0.2933, 0.7037, 0.2933, 0.7037, 0.2933, 0.7037, 0.2933, 0.7037, 0.2933, 0.7037, 0.2933, 0.7037, 0.2933, 0.7037, 0.2933, 0.7037, 0.2933, 0.7037, 0.2933, 0.7037, 0.2933, 0.7037, 0.2933, 0.7037, 0.2933, 0.7037, 0.2933, 0.7037, 0.2933, 0.7037, 0.2933, 0.7037, 0.2933, 0.7037, 0.2933, 0.7037, 0.2933, 0.7037, 0.2933, 0.7037, 0.2933, 0.7037, 0.2933, 0.7037, 0.2933, 0.7037, 0.2933, 0.7037, 0.2933, 0.7037, 0.2933, 0.7037, 0.2933, 0.7037, 0.2933, 0.7037, 0.2933, 0.7037, 0.2933, 0.7037, 0.2933, 0.7037, 0.2933, 0.7037, 0.2933, 0.7037, 0.2933, 0.7037, 0.2933, 0.7037, 0.2933, 0.7037, 0.2933, 0.7037, 0.2933, 0.7037, 0.2933, 0.7037, 0.2933, 0.7037, 0.2933, 0.7037, 0.2933, 0.7037, 0.2933, 0.7037, 0.2933, 0.7037, 0.2933, 0.7037, 0.2933, 0.7037, 0.2933, 0.7037, 0.2933, 0.7037, 0.2933, 0.7037, 0.2933, 0.7037, 0.2933, 0.7037, 0.2933, 0.7037, 0.2933, 0.7037, 0.2933, 0.7037, 0.2933, 0.7037, 0.2933, 0.7037, 0.2933, 0.7037, 0.2933, 0.7037, 0.2933, 0.7037, 0.2933, 0.7037, 0.2933, 0.7037, 0.2933, 0.7037, 0.2933, 0.7037, 0.2933, 0.7037, 0.2933, 0.7037, 0.2933, 0.7037, 0.2933, 0.7037, 0.2933, 0.7037, 0.2933, 0.7037, 0.2933, 0.7037, 0.2933, 0.7037, 0.2933, 0.7037, 0.2933, 0.7037, 0.2933, 0.7037, 0.2933, 0.7037, 0.2933, 0.7037, 0.2933, 0.7037, 0.2933, 0.7037, 0.2933, 0.7037, 0.2933, 0.7037, 0.2933, 0.7037, 0.2933, 0.7037, 0.2933, 0.7037, 0.2933, 0.7037, 0.2933, 0.7037, 0.2933, 0.7037, 0.2933, 0.7037, 0.2933, 0.7037, 0.2933, 0.7037, 0.2933, 0.7037, 0.2933, 0.7037, 0.2933, 0.7037, 0.2933, 0.7037, 0.2933, 0.7037, 0.2933, 0.7037, 0.2933, 0.7037, 0.2933, 0.7037, 0.2933, 0.7037, 0.2933, 0.7037, 0.2933, 0.7037, 0.2933, 0.7037, 0.2933, 0.7037, 0.2933, 0.7037, 0.2933, 0.7037, 0.2933, 0.7037, 0.2933, 0.7037, 0.2933, 0.7037, 0.2933, 0.7037, 0.2933, 0.7037, 0.2933, 0.7037, 0.2933, 0.7037, 0.2933, 0.7037, 0.2933, 0.7037, 0.2933, 0.7037, 0.2933, 0.7037, 0.2933, 0.7037, 0.2933, 0.7037, 0.2933, 0.7037, 0.2933, 0.7037, 0.2933, 0.7037, 0.2933, 0.7037, 0.2933, 0.7037, 0.2933, 0.7037, 0.2933, 0.7037, 0.2933, 0.7037, 0.2933, 0.7037, 0.2933, 0.7037, 0.2933, 0.7037, 0.2933, 0.7037, 0.2933, 0.7037, 0.2933, 0.7037, 0.2933, 0.7037, 0.2933, 0.7037, 0.2933, 0.7037, 0.2933, 0.7037, 0.2933, 0.7037, 0.2933, 0.7037, 0.2933, 0.7037, 0.2933, 0.7037, 0.2933, 0.7037, 0.2933, 0.7037, 0.2933, 0.7037, 0.2933, 0.7037, 0.2933, 0.7037, 0.2933, 0.7037, 0.2933, 0.7037, 0.2933, 0.7037, 0.2933, 0.7037, 0.2933, 0.7037, 0.2933, 0.7037, 0.2933, 0.7037, 0.2933, 0.7037, 0.2933, 0.7037, 0.2933, 0.7037, 0.2933, 0.7037, 0.2933, 0.7037, 0.2933, 0.7037, 0.2933, 0.7037, 0.2933, 0.7037, 0.2933, 0.7037, 0.2933, 0.7037, 0.2933, 0.7037, 0.2933, 0.7037, 0.2933, 0.7037, 0.2933, 0.7037, 0.2933, 0.7037, 0.2933, 0.7037, 0.2933, 0.7037, 0.2933, 0.7037, 0.2933, 0.7037, 0.2933, 0.7037, 0.2933, 0.7037, 0.2933, 0.7037, 0.2933, 0.7037, 0.2933, 0.7037, 0.2933, 0.7037, 0.2933, 0.7037, 0.2933, 0.7037, 0.2933, 0.7037, 0.2933, 0.7037, 0.2933, 0.7037, 0.2933, 0.7037, 0.2933, 0.7037, 0.2933, 0.7037, 0.2933, 0.7037, 0.2933, 0.7037, 0.2933, 0.7037, 0.2933, 0.7037, 0.2933, 0.7037, 0.2933, 0.7037, 0.2933, 0.7037, 0.2933, 0.7037, 0.2933, 0.7037, 0.2933, 0.7037, 0.2933, 0.7037, 0.2933, 0.7037, 0.2933, 0.7037, 0.2933, 0.7037, 0.2933, 0.7037, 0.2933, 0.7037, 0.2933, 0.7037, 0.2933, 0.7037, 0.2933, 0.7037, 0.2933, 0.7037, 0.2933, 0.7037, 0.2933, 0.7037, 0.2933, 0.7037, 0.2933, 0.7037, 0.2933, 0.7037, 0.2933, 0.7037, 0.2933, 0.7037, 0.2933, 0.7037, 0.2933, 0.7037, 0.2933, 0.7037, 0.2933, 0.7037, 0.2933, 0.7037, 0.2933, 0.7037, 0.2933, 0.7037, 0.2933, 0.7037, 0.2933, 0.7037, 0.2933, 0.7037, 0.2933, 0.7037, 0.2933, 0.7037, 0.2933, 0.7037, 0.2933, 0.7037, 0.2933, 0.7037, 0.2933, 0.7037, 0.2933, 0.7037, 0.2933, 0.7037, 0.2933, 0.7037, 0.2933, 0.7037, 0.2933, 0.7037, 0.2933, 0.7037, 0.2933, 0.7037, 0.2933, 0.7037, 0.2933, 0.7037, 0.2933, 0.7037, 0.2933, 0.7037, 0.2933, 0.7037, 0.2933, 0.7037, 0.2933, 0.7037, 0.2933, 0.7037, 0.2933, 0.7037, 0.2933, 0.7037, 0.2933, 0.7037, 0.2933, 0.7037, 0.2933, 0.7037, 0.2933, 0.7037, 0.2933, 0.7037, 0.2933, 0.7037, 0.2933, 0.7037, 0.2933, 0.7037, 0.2933, 0.7037, 0.2933, 0.7037, 0.2933, 0.7037, 0.2933, 0.7037, 0.2933, 0.7037, 0.2933, 0.7037, 0.2933, 0.7037, 0.2933, 0.7037, 0.2933, 0.7037, 0.2933, 0.7037, 0.2933, 0.7037, 0.2933, 0.7037, 0.2933, 0.7037, 0.2933, 0.7037, 0.2933, 0.7037, 0.2933, 0.7037, 0.2933, 0.7037, 0.2933, 0.7037, 0.2933, 0.7037, 0.2933, 0.7037, 0.2933, 0.7037, 0.2933, 0.7037, 0.2933, 0.7037, 0.2933, 0.7037, 0.2933, 0.7037, 0.2933, 0.7037, 0.2933, 0.7037, 0.2933, 0.7037, 0.2933, 0.7037, 0.2933, 0.7037, 0.2933, 0.7037, 0.2933, 0.7037, 0.2933, 0.7037, 0.2933, 0.7037, 0.2933, 0.7037, 0.2933, 0.7037, 0.2933, 0.7037, 0.2933, 0.7037, 0.2933, 0.7037, 0.2933, 0.7037, 0.2933, 0.7037, 0.2933, 0.7037, 0.2933, 0.7037, 0.2933, 0.7037, 0.2933, 0.7037, 0.2933, 0.7037, 0.2933, 0.7037, 0.2933, 0.7037, 0.2933, 0.7037, 0.2933, 0.7037, 0.2933, 0.7037, 0.2933, 0.7037, 0.2933, 0.7037, 0.2933, 0.7037, 0.2933, 0.7037, 0.2933, 0.7037, 0.2933, 0.7037, 0.2933, 0.7037, 0.2933, 0.7037, 0.2933, 0.7037, 0.2933, 0.7037, 0.2933, 0.7037, 0.2933, 0.7037, 0.2933, 0.7037, 0.2933, 0.7037, 0.2933, 0.7037, 0.2933, 0.7037, 0.2933, 0.7037, 0.2933, 0.7037, 0.2933, 0.7037, 0.2933, 0.7037, 0.2933, 0.7037, 0.2933, 0.7037, 0.2933, 0.7037, 0.2933, 0.7037, 0.2933, 0.7037, 0.2933, 0.7037, 0.2933, 0.7037, 0.2933, 0.7037, 0.2933, 0.7037, 0.2933, 0.7037, 0.2933, 0.7037, 0.2933, 0.7037, 0.2933, 0.7037, 0.2933, 0.7037, 0.2933, 0.7037, 0.2933, 0.7037, 0.2933, 0.7037, 0.2933, 0.7037, 0.2933, 0.7037, 0.2933, 0.7037, 0.2933, 0.7037, 0.2933, 0.7037, 0.2933, 0.7037, 0.2933, 0.7037, 0.2933, 0.7037, 0.2933, 0.7037, 0.2933, 0.7037, 0.2933, 0.7037, 0.2933, 0.7037, 0.2933, 0.7037, 0.2933, 0.7037, 0.2933, 0.7037, 0.2933, 0.7037, 0.2933, 0.7037, 0.2933, 0.7037, 0.2933, 0.7037, 0.2933, 0.7037, 0.2933, 0.7037, 0.2933, 0.7037, 0.2933, 0.7037, 0.2933, 0.7037, 0.2933, 0.7037, 0.2933, 0.7037, 0.2933, 0.7037, 0.2933, 0.7037, 0.2933, 0.7037, 0.2933, 0.7037, 0.2933, 0.7037, 0.2933, 0.7037, 0.2933, 0.7037, 0.2933, 0.7037, 0.2933, 0.7037, 0.2933, 0.7037, 0.2933, 0.7037, 0.2933, 0.7037, 0.2933, 0.7037, 0.2933, 0.7037, 0.2933, 0.7037, 0.2933, 0.7037, 0.2933, 0.7037, 0.2933, 0.7037, 0.2933, 0.7037, 0.2933, 0.7037, 0.2933, 0.7037, 0.2933, 0.7037, 0.2933, 0.7037, 0.2933, 0.7037, 0.2933, 0.7037, 0.2933, 0.7037, 0.2933, 0.7037, 0.2933, 0.7037, 0.2933, 0.7037, 0.2933, 0.7037, 0.2933, 0.7037, 0.2933, 0.7037, 0.2933, 0.7037, 0.2933, 0.7037, 0.2933, 0.7037, 0.2933, 0.7037, 0.2933, 0.7037, 0.2933, 0.7037, 0.2933, 0.7037, 0.2933, 0.7037, 0.2933, 0.7037, 0.2933, 0.7037, 0.2933, 0.7037, 0.2933, 0.7037, 0.2933, 0.7037, 0.2933, 0.7037, 0.2933, 0.7037, 0.2933, 0.7037, 0.2933, 0.7037, 0.2933, 0.7037, 0.2933, 0.7037, 0.2933, 0.7037, 0.2933, 0.7037, 0.2933, 0.7037, 0.2933, 0.7037, 0.2933, 0.7037, 0.2933, 0.7037, 0.2933, 0.7037, 0.2933, 0.7037, 0.2933, 0.7037, 0.2933, 0.7037, 0.2933, 0.7037, 0.2933, 0.7037, 0.2933, 0.7037, 0.2933, 0.7037, 0.2933, 0.7037, 0.2933, 0.7037, 0.2933, 0.7037, 0.2933, 0.7037, 0.2933, 0.7037, 0.2933, 0.7037, 0.2933, 0.7037, 0.2933, 0.7037, 0.2933, 0.7037, 0.2933, 0.7037, 0.2933, 0.7037, 0.2933, 0.7037, 0.2933, 0.7037, 0.2933, 0.7037, 0.2933, 0.7037, 0.2933, 0.7037, 0.2933, 0.7037, 0.2933, 0.7037, 0.2933, 0.7037, 0.2933, 0.7037, 0.2933, 0.7037, 0.2933, 0.7037, 0.2933, 0.7037])
me_icosphere_012.materials.append(mat_material_001)
me_icosphere_012.use_remesh_fix_poles = True
me_icosphere_012.use_remesh_preserve_attributes = False
me_icosphere_012.update()

# ---- objects
ob_icosphere_012 = bpy.data.objects.new('Icosphere.012', me_icosphere_012)

# ---- transforms, parenting, visibility, modifiers, constraints
ob_icosphere_012.location = (-1.594, 5.849, 12.44)
ob_icosphere_012.scale = (0.5158, 0.5158, 0.5158)

# ---- collection membership
col_collection.objects.link(ob_icosphere_012)

# ---- scene / render settings (as saved in the file)
scene.frame_start = 1; scene.frame_end = 250; scene.frame_set(1)
scene.render.engine = 'BLENDER_EEVEE_NEXT'
scene.cycles.use_denoising = False
scene.cycles.samples = 128
scene.cycles.sampling_pattern = 'TABULATED_SOBOL'
scene.cycles.use_adaptive_sampling = False
scene.cycles.use_light_tree = False
scene.view_settings.view_transform = 'Filmic'
bpy.context.view_layer.update()

# ---- added for rendering (the .blend has no active camera and no usable light): camera, sun
cam_auto = bpy.data.cameras.new('AutoCamera')
cam_auto.lens = 50.0
cam_auto.sensor_width = 36.0
cam_auto.clip_end = 1000.0
ob_auto_camera = bpy.data.objects.new('AutoCamera', cam_auto)
scene.collection.objects.link(ob_auto_camera)
ob_auto_camera.location = (20.3458, -23.3968, 25.5964)
ob_auto_camera.rotation_euler = (1.09748, -7.21219e-08, 0.694738)
scene.camera = ob_auto_camera
light_auto_sun = bpy.data.lights.new('AutoSun', 'SUN')
light_auto_sun.energy = 3.0
light_auto_sun.angle = 0.0523599
ob_auto_sun = bpy.data.objects.new('AutoSun', light_auto_sun)
scene.collection.objects.link(ob_auto_sun)
ob_auto_sun.rotation_euler = (0.872665, 0.174533, 0.523599)
bpy.context.view_layer.update()
